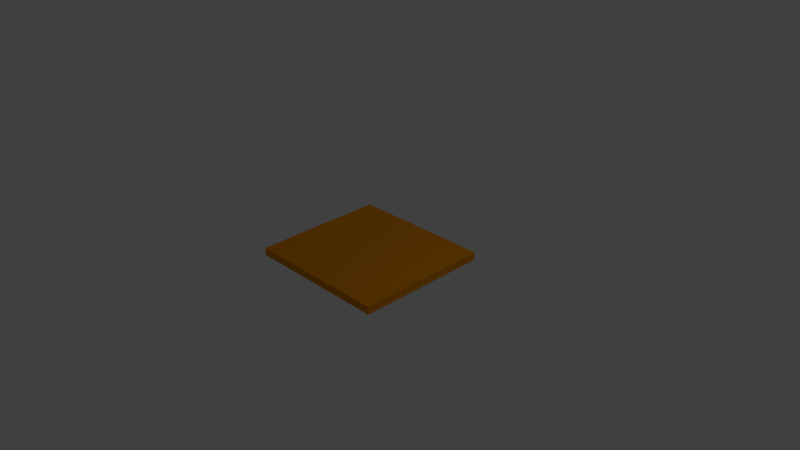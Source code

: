 # Source: ban0.blend  (saved by Blender 2.79.0; exported with 4.5.12 LTS)
import bpy
from mathutils import Matrix  # noqa: F401  (used for matrix-valued properties, if any)

bpy.ops.wm.read_factory_settings(use_empty=True)
scene = bpy.context.scene
scene.name = 'Scene'

# ---- collections
col_collection_1 = bpy.data.collections.new('Collection 1'); scene.collection.children.link(col_collection_1)

# ---- materials (node trees are filled in below, after node groups)
mat_material = bpy.data.materials.new('Material')
mat_material.alpha_threshold = 0.0
mat_material.use_transparent_shadow = False
mat_material.diffuse_color = (0.8, 0.2796, 0.002618, 1.0)
mat_material.roughness = 0.5
mat_material.line_color = (0.0, 0.0, 0.0, 1.0)

# ---- material node trees

# ---- world
world_world = bpy.data.worlds.new('World'); scene.world = world_world
world_world.color = (0.05088, 0.05088, 0.05088)
world_world.use_sun_shadow = False
world_world.sun_shadow_jitter_overblur = 0.0
world_world.cycles.sampling_method = 'MANUAL'

# ---- cameras
cam_camera = bpy.data.cameras.new('Camera')
cam_camera.clip_end = 100.0
cam_camera.lens = 35.0
cam_camera.sensor_width = 32.0
cam_camera.sensor_height = 18.0
cam_camera.ortho_scale = 7.314
cam_camera.dof.focus_distance = 0.0
cam_camera.dof.aperture_fstop = 128.0

# ---- lights
light_lamp = bpy.data.lights.new('Lamp', 'POINT')
light_lamp.transmission_factor = 0.0
light_lamp.cutoff_distance = 30.0
light_lamp.energy = 100.0
light_lamp.shadow_buffer_clip_start = 1.001
light_lamp.shadow_soft_size = 0.1
light_lamp.shadow_maximum_resolution = 0.006
light_lamp.use_absolute_resolution = True

# ---- meshes
me_cube = bpy.data.meshes.new('Cube')
me_cube.from_pydata([(1.0, 0.9098, -0.05306), (1.0, -0.9098, -0.05306), (-1.0, -0.9098, -0.05306), (-1.0, 0.9098, -0.05306), (1.0, 0.9098, 0.05306), (1.0, -0.9098, 0.05306), (-1.0, -0.9098, 0.05306), (-1.0, 0.9098, 0.05306), (1.0, 0.7444, -0.05306), (1.0, 0.579, -0.05306), (1.0, 0.4136, -0.05306), (1.0, 0.2481, -0.05306), (1.0, 0.08271, -0.05306), (1.0, -0.08271, -0.05306), (1.0, -0.2481, -0.05306), (1.0, -0.4136, -0.05306), (1.0, -0.579, -0.05306), (1.0, -0.7444, -0.05306), (0.8182, 0.9098, -0.05306), (0.6364, 0.9098, -0.05306), (0.4545, 0.9098, -0.05306), (0.2727, 0.9098, -0.05306), (0.09091, 0.9098, -0.05306), (-0.09091, 0.9098, -0.05306), (-0.2727, 0.9098, -0.05306), (-0.4545, 0.9098, -0.05306), (-0.6364, 0.9098, -0.05306), (-0.8182, 0.9098, -0.05306), (1.0, 0.9098, -0.04341), (1.0, 0.9098, -0.03376), (1.0, 0.9098, -0.02412), (1.0, 0.9098, -0.01447), (1.0, 0.9098, -0.004823), (1.0, 0.9098, 0.004823), (1.0, 0.9098, 0.01447), (1.0, 0.9098, 0.02412), (1.0, 0.9098, 0.03376), (1.0, 0.9098, 0.04341), (0.8182, -0.9098, -0.05306), (0.6364, -0.9098, -0.05306), (0.4545, -0.9098, -0.05306), (0.2727, -0.9098, -0.05306), (0.09091, -0.9098, -0.05306), (-0.09091, -0.9098, -0.05306), (-0.2727, -0.9098, -0.05306), (-0.4545, -0.9098, -0.05306), (-0.6364, -0.9098, -0.05306), (-0.8182, -0.9098, -0.05306), (1.0, -0.9098, -0.04341), (1.0, -0.9098, -0.03376), (1.0, -0.9098, -0.02412), (1.0, -0.9098, -0.01447), (1.0, -0.9098, -0.004823), (1.0, -0.9098, 0.004823), (1.0, -0.9098, 0.01447), (1.0, -0.9098, 0.02412), (1.0, -0.9098, 0.03376), (1.0, -0.9098, 0.04341), (-1.0, -0.7444, -0.05306), (-1.0, -0.579, -0.05306), (-1.0, -0.4136, -0.05306), (-1.0, -0.2481, -0.05306), (-1.0, -0.08271, -0.05306), (-1.0, 0.08271, -0.05306), (-1.0, 0.2481, -0.05306), (-1.0, 0.4136, -0.05306), (-1.0, 0.579, -0.05306), (-1.0, 0.7444, -0.05306), (-1.0, -0.9098, -0.04341), (-1.0, -0.9098, -0.03376), (-1.0, -0.9098, -0.02412), (-1.0, -0.9098, -0.01447), (-1.0, -0.9098, -0.004823), (-1.0, -0.9098, 0.004823), (-1.0, -0.9098, 0.01447), (-1.0, -0.9098, 0.02412), (-1.0, -0.9098, 0.03376), (-1.0, -0.9098, 0.04341), (-1.0, 0.9098, -0.04341), (-1.0, 0.9098, -0.03376), (-1.0, 0.9098, -0.02412), (-1.0, 0.9098, -0.01447), (-1.0, 0.9098, -0.004823), (-1.0, 0.9098, 0.004823), (-1.0, 0.9098, 0.01447), (-1.0, 0.9098, 0.02412), (-1.0, 0.9098, 0.03376), (-1.0, 0.9098, 0.04341), (1.0, 0.7444, 0.05306), (1.0, 0.579, 0.05306), (1.0, 0.4136, 0.05306), (1.0, 0.2481, 0.05306), (1.0, 0.08271, 0.05306), (1.0, -0.08271, 0.05306), (1.0, -0.2481, 0.05306), (1.0, -0.4136, 0.05306), (1.0, -0.579, 0.05306), (1.0, -0.7444, 0.05306), (0.8182, 0.9098, 0.05306), (0.6364, 0.9098, 0.05306), (0.4545, 0.9098, 0.05306), (0.2727, 0.9098, 0.05306), (0.09091, 0.9098, 0.05306), (-0.09091, 0.9098, 0.05306), (-0.2727, 0.9098, 0.05306), (-0.4545, 0.9098, 0.05306), (-0.6364, 0.9098, 0.05306), (-0.8182, 0.9098, 0.05306), (0.8182, -0.9098, 0.05306), (0.6364, -0.9098, 0.05306), (0.4545, -0.9098, 0.05306), (0.2727, -0.9098, 0.05306), (0.09091, -0.9098, 0.05306), (-0.09091, -0.9098, 0.05306), (-0.2727, -0.9098, 0.05306), (-0.4545, -0.9098, 0.05306), (-0.6364, -0.9098, 0.05306), (-0.8182, -0.9098, 0.05306), (-1.0, -0.7444, 0.05306), (-1.0, -0.579, 0.05306), (-1.0, -0.4136, 0.05306), (-1.0, -0.2481, 0.05306), (-1.0, -0.08271, 0.05306), (-1.0, 0.08271, 0.05306), (-1.0, 0.2481, 0.05306), (-1.0, 0.4136, 0.05306), (-1.0, 0.579, 0.05306), (-1.0, 0.7444, 0.05306), (0.8182, 0.9098, 0.04341), (0.6364, 0.9098, 0.04341), (0.4545, 0.9098, 0.04341), (0.2727, 0.9098, 0.04341), (0.09091, 0.9098, 0.04341), (-0.09091, 0.9098, 0.04341), (-0.2727, 0.9098, 0.04341), (-0.4545, 0.9098, 0.04341), (-0.6364, 0.9098, 0.04341), (-0.8182, 0.9098, 0.04341), (0.8182, 0.9098, 0.03376), (0.6364, 0.9098, 0.03376), (0.4545, 0.9098, 0.03376), (0.2727, 0.9098, 0.03376), (0.09091, 0.9098, 0.03376), (-0.09091, 0.9098, 0.03376), (-0.2727, 0.9098, 0.03376), (-0.4545, 0.9098, 0.03376), (-0.6364, 0.9098, 0.03376), (-0.8182, 0.9098, 0.03376), (0.8182, 0.9098, 0.02412), (0.6364, 0.9098, 0.02412), (0.4545, 0.9098, 0.02412), (0.2727, 0.9098, 0.02412), (0.09091, 0.9098, 0.02412), (-0.09091, 0.9098, 0.02412), (-0.2727, 0.9098, 0.02412), (-0.4545, 0.9098, 0.02412), (-0.6364, 0.9098, 0.02412), (-0.8182, 0.9098, 0.02412), (0.8182, 0.9098, 0.01447), (0.6364, 0.9098, 0.01447), (0.4545, 0.9098, 0.01447), (0.2727, 0.9098, 0.01447), (0.09091, 0.9098, 0.01447), (-0.09091, 0.9098, 0.01447), (-0.2727, 0.9098, 0.01447), (-0.4545, 0.9098, 0.01447), (-0.6364, 0.9098, 0.01447), (-0.8182, 0.9098, 0.01447), (0.8182, 0.9098, 0.004823), (0.6364, 0.9098, 0.004823), (0.4545, 0.9098, 0.004823), (0.2727, 0.9098, 0.004823), (0.09091, 0.9098, 0.004823), (-0.09091, 0.9098, 0.004823), (-0.2727, 0.9098, 0.004823), (-0.4545, 0.9098, 0.004823), (-0.6364, 0.9098, 0.004823), (-0.8182, 0.9098, 0.004823), (0.8182, 0.9098, -0.004823), (0.6364, 0.9098, -0.004823), (0.4545, 0.9098, -0.004823), (0.2727, 0.9098, -0.004823), (0.09091, 0.9098, -0.004823), (-0.09091, 0.9098, -0.004823), (-0.2727, 0.9098, -0.004823), (-0.4545, 0.9098, -0.004823), (-0.6364, 0.9098, -0.004823), (-0.8182, 0.9098, -0.004823), (0.8182, 0.9098, -0.01447), (0.6364, 0.9098, -0.01447), (0.4545, 0.9098, -0.01447), (0.2727, 0.9098, -0.01447), (0.09091, 0.9098, -0.01447), (-0.09091, 0.9098, -0.01447), (-0.2727, 0.9098, -0.01447), (-0.4545, 0.9098, -0.01447), (-0.6364, 0.9098, -0.01447), (-0.8182, 0.9098, -0.01447), (0.8182, 0.9098, -0.02412), (0.6364, 0.9098, -0.02412), (0.4545, 0.9098, -0.02412), (0.2727, 0.9098, -0.02412), (0.09091, 0.9098, -0.02412), (-0.09091, 0.9098, -0.02412), (-0.2727, 0.9098, -0.02412), (-0.4545, 0.9098, -0.02412), (-0.6364, 0.9098, -0.02412), (-0.8182, 0.9098, -0.02412), (0.8182, 0.9098, -0.03376), (0.6364, 0.9098, -0.03376), (0.4545, 0.9098, -0.03376), (0.2727, 0.9098, -0.03376), (0.09091, 0.9098, -0.03376), (-0.09091, 0.9098, -0.03376), (-0.2727, 0.9098, -0.03376), (-0.4545, 0.9098, -0.03376), (-0.6364, 0.9098, -0.03376), (-0.8182, 0.9098, -0.03376), (0.8182, 0.9098, -0.04341), (0.6364, 0.9098, -0.04341), (0.4545, 0.9098, -0.04341), (0.2727, 0.9098, -0.04341), (0.09091, 0.9098, -0.04341), (-0.09091, 0.9098, -0.04341), (-0.2727, 0.9098, -0.04341), (-0.4545, 0.9098, -0.04341), (-0.6364, 0.9098, -0.04341), (-0.8182, 0.9098, -0.04341), (-1.0, -0.7444, -0.04341), (-1.0, -0.579, -0.04341), (-1.0, -0.4136, -0.04341), (-1.0, -0.2481, -0.04341), (-1.0, -0.08271, -0.04341), (-1.0, 0.08271, -0.04341), (-1.0, 0.2481, -0.04341), (-1.0, 0.4136, -0.04341), (-1.0, 0.579, -0.04341), (-1.0, 0.7444, -0.04341), (-1.0, -0.7444, -0.03376), (-1.0, -0.579, -0.03376), (-1.0, -0.4136, -0.03376), (-1.0, -0.2481, -0.03376), (-1.0, -0.08271, -0.03376), (-1.0, 0.08271, -0.03376), (-1.0, 0.2481, -0.03376), (-1.0, 0.4136, -0.03376), (-1.0, 0.579, -0.03376), (-1.0, 0.7444, -0.03376), (-1.0, -0.7444, -0.02412), (-1.0, -0.579, -0.02412), (-1.0, -0.4136, -0.02412), (-1.0, -0.2481, -0.02412), (-1.0, -0.08271, -0.02412), (-1.0, 0.08271, -0.02412), (-1.0, 0.2481, -0.02412), (-1.0, 0.4136, -0.02412), (-1.0, 0.579, -0.02412), (-1.0, 0.7444, -0.02412), (-1.0, -0.7444, -0.01447), (-1.0, -0.579, -0.01447), (-1.0, -0.4136, -0.01447), (-1.0, -0.2481, -0.01447), (-1.0, -0.08271, -0.01447), (-1.0, 0.08271, -0.01447), (-1.0, 0.2481, -0.01447), (-1.0, 0.4136, -0.01447), (-1.0, 0.579, -0.01447), (-1.0, 0.7444, -0.01447), (-1.0, -0.7444, -0.004823), (-1.0, -0.579, -0.004823), (-1.0, -0.4136, -0.004823), (-1.0, -0.2481, -0.004823), (-1.0, -0.08271, -0.004823), (-1.0, 0.08271, -0.004823), (-1.0, 0.2481, -0.004823), (-1.0, 0.4136, -0.004823), (-1.0, 0.579, -0.004823), (-1.0, 0.7444, -0.004823), (-1.0, -0.7444, 0.004823), (-1.0, -0.579, 0.004823), (-1.0, -0.4136, 0.004823), (-1.0, -0.2481, 0.004823), (-1.0, -0.08271, 0.004823), (-1.0, 0.08271, 0.004823), (-1.0, 0.2481, 0.004823), (-1.0, 0.4136, 0.004823), (-1.0, 0.579, 0.004823), (-1.0, 0.7444, 0.004823), (-1.0, -0.7444, 0.01447), (-1.0, -0.579, 0.01447), (-1.0, -0.4136, 0.01447), (-1.0, -0.2481, 0.01447), (-1.0, -0.08271, 0.01447), (-1.0, 0.08271, 0.01447), (-1.0, 0.2481, 0.01447), (-1.0, 0.4136, 0.01447), (-1.0, 0.579, 0.01447), (-1.0, 0.7444, 0.01447), (-1.0, -0.7444, 0.02412), (-1.0, -0.579, 0.02412), (-1.0, -0.4136, 0.02412), (-1.0, -0.2481, 0.02412), (-1.0, -0.08271, 0.02412), (-1.0, 0.08271, 0.02412), (-1.0, 0.2481, 0.02412), (-1.0, 0.4136, 0.02412), (-1.0, 0.579, 0.02412), (-1.0, 0.7444, 0.02412), (-1.0, -0.7444, 0.03376), (-1.0, -0.579, 0.03376), (-1.0, -0.4136, 0.03376), (-1.0, -0.2481, 0.03376), (-1.0, -0.08271, 0.03376), (-1.0, 0.08271, 0.03376), (-1.0, 0.2481, 0.03376), (-1.0, 0.4136, 0.03376), (-1.0, 0.579, 0.03376), (-1.0, 0.7444, 0.03376), (-1.0, -0.7444, 0.04341), (-1.0, -0.579, 0.04341), (-1.0, -0.4136, 0.04341), (-1.0, -0.2481, 0.04341), (-1.0, -0.08271, 0.04341), (-1.0, 0.08271, 0.04341), (-1.0, 0.2481, 0.04341), (-1.0, 0.4136, 0.04341), (-1.0, 0.579, 0.04341), (-1.0, 0.7444, 0.04341), (0.8182, -0.9098, -0.04341), (0.6364, -0.9098, -0.04341), (0.4545, -0.9098, -0.04341), (0.2727, -0.9098, -0.04341), (0.09091, -0.9098, -0.04341), (-0.09091, -0.9098, -0.04341), (-0.2727, -0.9098, -0.04341), (-0.4545, -0.9098, -0.04341), (-0.6364, -0.9098, -0.04341), (-0.8182, -0.9098, -0.04341), (0.8182, -0.9098, -0.03376), (0.6364, -0.9098, -0.03376), (0.4545, -0.9098, -0.03376), (0.2727, -0.9098, -0.03376), (0.09091, -0.9098, -0.03376), (-0.09091, -0.9098, -0.03376), (-0.2727, -0.9098, -0.03376), (-0.4545, -0.9098, -0.03376), (-0.6364, -0.9098, -0.03376), (-0.8182, -0.9098, -0.03376), (0.8182, -0.9098, -0.02412), (0.6364, -0.9098, -0.02412), (0.4545, -0.9098, -0.02412), (0.2727, -0.9098, -0.02412), (0.09091, -0.9098, -0.02412), (-0.09091, -0.9098, -0.02412), (-0.2727, -0.9098, -0.02412), (-0.4545, -0.9098, -0.02412), (-0.6364, -0.9098, -0.02412), (-0.8182, -0.9098, -0.02412), (0.8182, -0.9098, -0.01447), (0.6364, -0.9098, -0.01447), (0.4545, -0.9098, -0.01447), (0.2727, -0.9098, -0.01447), (0.09091, -0.9098, -0.01447), (-0.09091, -0.9098, -0.01447), (-0.2727, -0.9098, -0.01447), (-0.4545, -0.9098, -0.01447), (-0.6364, -0.9098, -0.01447), (-0.8182, -0.9098, -0.01447), (0.8182, -0.9098, -0.004823), (0.6364, -0.9098, -0.004823), (0.4545, -0.9098, -0.004823), (0.2727, -0.9098, -0.004823), (0.09091, -0.9098, -0.004823), (-0.09091, -0.9098, -0.004823), (-0.2727, -0.9098, -0.004823), (-0.4545, -0.9098, -0.004823), (-0.6364, -0.9098, -0.004823), (-0.8182, -0.9098, -0.004823), (0.8182, -0.9098, 0.004823), (0.6364, -0.9098, 0.004823), (0.4545, -0.9098, 0.004823), (0.2727, -0.9098, 0.004823), (0.09091, -0.9098, 0.004823), (-0.09091, -0.9098, 0.004823), (-0.2727, -0.9098, 0.004823), (-0.4545, -0.9098, 0.004823), (-0.6364, -0.9098, 0.004823), (-0.8182, -0.9098, 0.004823), (0.8182, -0.9098, 0.01447), (0.6364, -0.9098, 0.01447), (0.4545, -0.9098, 0.01447), (0.2727, -0.9098, 0.01447), (0.09091, -0.9098, 0.01447), (-0.09091, -0.9098, 0.01447), (-0.2727, -0.9098, 0.01447), (-0.4545, -0.9098, 0.01447), (-0.6364, -0.9098, 0.01447), (-0.8182, -0.9098, 0.01447), (0.8182, -0.9098, 0.02412), (0.6364, -0.9098, 0.02412), (0.4545, -0.9098, 0.02412), (0.2727, -0.9098, 0.02412), (0.09091, -0.9098, 0.02412), (-0.09091, -0.9098, 0.02412), (-0.2727, -0.9098, 0.02412), (-0.4545, -0.9098, 0.02412), (-0.6364, -0.9098, 0.02412), (-0.8182, -0.9098, 0.02412), (0.8182, -0.9098, 0.03376), (0.6364, -0.9098, 0.03376), (0.4545, -0.9098, 0.03376), (0.2727, -0.9098, 0.03376), (0.09091, -0.9098, 0.03376), (-0.09091, -0.9098, 0.03376), (-0.2727, -0.9098, 0.03376), (-0.4545, -0.9098, 0.03376), (-0.6364, -0.9098, 0.03376), (-0.8182, -0.9098, 0.03376), (0.8182, -0.9098, 0.04341), (0.6364, -0.9098, 0.04341), (0.4545, -0.9098, 0.04341), (0.2727, -0.9098, 0.04341), (0.09091, -0.9098, 0.04341), (-0.09091, -0.9098, 0.04341), (-0.2727, -0.9098, 0.04341), (-0.4545, -0.9098, 0.04341), (-0.6364, -0.9098, 0.04341), (-0.8182, -0.9098, 0.04341), (1.0, 0.7444, -0.04341), (1.0, 0.579, -0.04341), (1.0, 0.4136, -0.04341), (1.0, 0.2481, -0.04341), (1.0, 0.08271, -0.04341), (1.0, -0.08271, -0.04341), (1.0, -0.2481, -0.04341), (1.0, -0.4136, -0.04341), (1.0, -0.579, -0.04341), (1.0, -0.7444, -0.04341), (1.0, 0.7444, -0.03376), (1.0, 0.579, -0.03376), (1.0, 0.4136, -0.03376), (1.0, 0.2481, -0.03376), (1.0, 0.08271, -0.03376), (1.0, -0.08271, -0.03376), (1.0, -0.2481, -0.03376), (1.0, -0.4136, -0.03376), (1.0, -0.579, -0.03376), (1.0, -0.7444, -0.03376), (1.0, 0.7444, -0.02412), (1.0, 0.579, -0.02412), (1.0, 0.4136, -0.02412), (1.0, 0.2481, -0.02412), (1.0, 0.08271, -0.02412), (1.0, -0.08271, -0.02412), (1.0, -0.2481, -0.02412), (1.0, -0.4136, -0.02412), (1.0, -0.579, -0.02412), (1.0, -0.7444, -0.02412), (1.0, 0.7444, -0.01447), (1.0, 0.579, -0.01447), (1.0, 0.4136, -0.01447), (1.0, 0.2481, -0.01447), (1.0, 0.08271, -0.01447), (1.0, -0.08271, -0.01447), (1.0, -0.2481, -0.01447), (1.0, -0.4136, -0.01447), (1.0, -0.579, -0.01447), (1.0, -0.7444, -0.01447), (1.0, 0.7444, -0.004823), (1.0, 0.579, -0.004823), (1.0, 0.4136, -0.004823), (1.0, 0.2481, -0.004823), (1.0, 0.08271, -0.004823), (1.0, -0.08271, -0.004823), (1.0, -0.2481, -0.004823), (1.0, -0.4136, -0.004823), (1.0, -0.579, -0.004823), (1.0, -0.7444, -0.004823), (1.0, 0.7444, 0.004823), (1.0, 0.579, 0.004823), (1.0, 0.4136, 0.004823), (1.0, 0.2481, 0.004823), (1.0, 0.08271, 0.004823), (1.0, -0.08271, 0.004823), (1.0, -0.2481, 0.004823), (1.0, -0.4136, 0.004823), (1.0, -0.579, 0.004823), (1.0, -0.7444, 0.004823), (1.0, 0.7444, 0.01447), (1.0, 0.579, 0.01447), (1.0, 0.4136, 0.01447), (1.0, 0.2481, 0.01447), (1.0, 0.08271, 0.01447), (1.0, -0.08271, 0.01447), (1.0, -0.2481, 0.01447), (1.0, -0.4136, 0.01447), (1.0, -0.579, 0.01447), (1.0, -0.7444, 0.01447), (1.0, 0.7444, 0.02412), (1.0, 0.579, 0.02412), (1.0, 0.4136, 0.02412), (1.0, 0.2481, 0.02412), (1.0, 0.08271, 0.02412), (1.0, -0.08271, 0.02412), (1.0, -0.2481, 0.02412), (1.0, -0.4136, 0.02412), (1.0, -0.579, 0.02412), (1.0, -0.7444, 0.02412), (1.0, 0.7444, 0.03376), (1.0, 0.579, 0.03376), (1.0, 0.4136, 0.03376), (1.0, 0.2481, 0.03376), (1.0, 0.08271, 0.03376), (1.0, -0.08271, 0.03376), (1.0, -0.2481, 0.03376), (1.0, -0.4136, 0.03376), (1.0, -0.579, 0.03376), (1.0, -0.7444, 0.03376), (1.0, 0.7444, 0.04341), (1.0, 0.579, 0.04341), (1.0, 0.4136, 0.04341), (1.0, 0.2481, 0.04341), (1.0, 0.08271, 0.04341), (1.0, -0.08271, 0.04341), (1.0, -0.2481, 0.04341), (1.0, -0.4136, 0.04341), (1.0, -0.579, 0.04341), (1.0, -0.7444, 0.04341), (0.8182, 0.7444, 0.05306), (0.8182, 0.579, 0.05306), (0.8182, 0.4136, 0.05306), (0.8182, 0.2481, 0.05306), (0.8182, 0.08271, 0.05306), (0.8182, -0.08271, 0.05306), (0.8182, -0.2481, 0.05306), (0.8182, -0.4136, 0.05306), (0.8182, -0.579, 0.05306), (0.8182, -0.7444, 0.05306), (0.6364, 0.7444, 0.05306), (0.6364, 0.579, 0.05306), (0.6364, 0.4136, 0.05306), (0.6364, 0.2481, 0.05306), (0.6364, 0.08271, 0.05306), (0.6364, -0.08271, 0.05306), (0.6364, -0.2481, 0.05306), (0.6364, -0.4136, 0.05306), (0.6364, -0.579, 0.05306), (0.6364, -0.7444, 0.05306), (0.4545, 0.7444, 0.05306), (0.4545, 0.579, 0.05306), (0.4545, 0.4136, 0.05306), (0.4545, 0.2481, 0.05306), (0.4545, 0.08271, 0.05306), (0.4545, -0.08271, 0.05306), (0.4545, -0.2481, 0.05306), (0.4545, -0.4136, 0.05306), (0.4545, -0.579, 0.05306), (0.4545, -0.7444, 0.05306), (0.2727, 0.7444, 0.05306), (0.2727, 0.579, 0.05306), (0.2727, 0.4136, 0.05306), (0.2727, 0.2481, 0.05306), (0.2727, 0.08271, 0.05306), (0.2727, -0.08271, 0.05306), (0.2727, -0.2481, 0.05306), (0.2727, -0.4136, 0.05306), (0.2727, -0.579, 0.05306), (0.2727, -0.7444, 0.05306), (0.09091, 0.7444, 0.05306), (0.09091, 0.579, 0.05306), (0.09091, 0.4136, 0.05306), (0.09091, 0.2481, 0.05306), (0.09091, 0.08271, 0.05306), (0.09091, -0.08271, 0.05306), (0.09091, -0.2481, 0.05306), (0.09091, -0.4136, 0.05306), (0.09091, -0.579, 0.05306), (0.09091, -0.7444, 0.05306), (-0.09091, 0.7444, 0.05306), (-0.09091, 0.579, 0.05306), (-0.09091, 0.4136, 0.05306), (-0.09091, 0.2481, 0.05306), (-0.09091, 0.08271, 0.05306), (-0.09091, -0.08271, 0.05306), (-0.09091, -0.2481, 0.05306), (-0.09091, -0.4136, 0.05306), (-0.09091, -0.579, 0.05306), (-0.09091, -0.7444, 0.05306), (-0.2727, 0.7444, 0.05306), (-0.2727, 0.579, 0.05306), (-0.2727, 0.4136, 0.05306), (-0.2727, 0.2481, 0.05306), (-0.2727, 0.08271, 0.05306), (-0.2727, -0.08271, 0.05306), (-0.2727, -0.2481, 0.05306), (-0.2727, -0.4136, 0.05306), (-0.2727, -0.579, 0.05306), (-0.2727, -0.7444, 0.05306), (-0.4545, 0.7444, 0.05306), (-0.4545, 0.579, 0.05306), (-0.4545, 0.4136, 0.05306), (-0.4545, 0.2481, 0.05306), (-0.4545, 0.08271, 0.05306), (-0.4545, -0.08271, 0.05306), (-0.4545, -0.2481, 0.05306), (-0.4545, -0.4136, 0.05306), (-0.4545, -0.579, 0.05306), (-0.4545, -0.7444, 0.05306), (-0.6364, 0.7444, 0.05306), (-0.6364, 0.579, 0.05306), (-0.6364, 0.4136, 0.05306), (-0.6364, 0.2481, 0.05306), (-0.6364, 0.08271, 0.05306), (-0.6364, -0.08271, 0.05306), (-0.6364, -0.2481, 0.05306), (-0.6364, -0.4136, 0.05306), (-0.6364, -0.579, 0.05306), (-0.6364, -0.7444, 0.05306), (-0.8182, 0.7444, 0.05306), (-0.8182, 0.579, 0.05306), (-0.8182, 0.4136, 0.05306), (-0.8182, 0.2481, 0.05306), (-0.8182, 0.08271, 0.05306), (-0.8182, -0.08271, 0.05306), (-0.8182, -0.2481, 0.05306), (-0.8182, -0.4136, 0.05306), (-0.8182, -0.579, 0.05306), (-0.8182, -0.7444, 0.05306), (0.8182, 0.7444, -0.05306), (0.6364, 0.7444, -0.05306), (0.4545, 0.7444, -0.05306), (0.2727, 0.7444, -0.05306), (0.09091, 0.7444, -0.05306), (-0.09091, 0.7444, -0.05306), (-0.2727, 0.7444, -0.05306), (-0.4545, 0.7444, -0.05306), (-0.6364, 0.7444, -0.05306), (-0.8182, 0.7444, -0.05306), (0.8182, 0.579, -0.05306), (0.6364, 0.579, -0.05306), (0.4545, 0.579, -0.05306), (0.2727, 0.579, -0.05306), (0.09091, 0.579, -0.05306), (-0.09091, 0.579, -0.05306), (-0.2727, 0.579, -0.05306), (-0.4545, 0.579, -0.05306), (-0.6364, 0.579, -0.05306), (-0.8182, 0.579, -0.05306), (0.8182, 0.4136, -0.05306), (0.6364, 0.4136, -0.05306), (0.4545, 0.4136, -0.05306), (0.2727, 0.4136, -0.05306), (0.09091, 0.4136, -0.05306), (-0.09091, 0.4136, -0.05306), (-0.2727, 0.4136, -0.05306), (-0.4545, 0.4136, -0.05306), (-0.6364, 0.4136, -0.05306), (-0.8182, 0.4136, -0.05306), (0.8182, 0.2481, -0.05306), (0.6364, 0.2481, -0.05306), (0.4545, 0.2481, -0.05306), (0.2727, 0.2481, -0.05306), (0.09091, 0.2481, -0.05306), (-0.09091, 0.2481, -0.05306), (-0.2727, 0.2481, -0.05306), (-0.4545, 0.2481, -0.05306), (-0.6364, 0.2481, -0.05306), (-0.8182, 0.2481, -0.05306), (0.8182, 0.08271, -0.05306), (0.6364, 0.08271, -0.05306), (0.4545, 0.08271, -0.05306), (0.2727, 0.08271, -0.05306), (0.09091, 0.08271, -0.05306), (-0.09091, 0.08271, -0.05306), (-0.2727, 0.08271, -0.05306), (-0.4545, 0.08271, -0.05306), (-0.6364, 0.08271, -0.05306), (-0.8182, 0.08271, -0.05306), (0.8182, -0.08271, -0.05306), (0.6364, -0.08271, -0.05306), (0.4545, -0.08271, -0.05306), (0.2727, -0.08271, -0.05306), (0.09091, -0.08271, -0.05306), (-0.09091, -0.08271, -0.05306), (-0.2727, -0.08271, -0.05306), (-0.4545, -0.08271, -0.05306), (-0.6364, -0.08271, -0.05306), (-0.8182, -0.08271, -0.05306), (0.8182, -0.2481, -0.05306), (0.6364, -0.2481, -0.05306), (0.4545, -0.2481, -0.05306), (0.2727, -0.2481, -0.05306), (0.09091, -0.2481, -0.05306), (-0.09091, -0.2481, -0.05306), (-0.2727, -0.2481, -0.05306), (-0.4545, -0.2481, -0.05306), (-0.6364, -0.2481, -0.05306), (-0.8182, -0.2481, -0.05306), (0.8182, -0.4136, -0.05306), (0.6364, -0.4136, -0.05306), (0.4545, -0.4136, -0.05306), (0.2727, -0.4136, -0.05306), (0.09091, -0.4136, -0.05306), (-0.09091, -0.4136, -0.05306), (-0.2727, -0.4136, -0.05306), (-0.4545, -0.4136, -0.05306), (-0.6364, -0.4136, -0.05306), (-0.8182, -0.4136, -0.05306), (0.8182, -0.579, -0.05306), (0.6364, -0.579, -0.05306), (0.4545, -0.579, -0.05306), (0.2727, -0.579, -0.05306), (0.09091, -0.579, -0.05306), (-0.09091, -0.579, -0.05306), (-0.2727, -0.579, -0.05306), (-0.4545, -0.579, -0.05306), (-0.6364, -0.579, -0.05306), (-0.8182, -0.579, -0.05306), (0.8182, -0.7444, -0.05306), (0.6364, -0.7444, -0.05306), (0.4545, -0.7444, -0.05306), (0.2727, -0.7444, -0.05306), (0.09091, -0.7444, -0.05306), (-0.09091, -0.7444, -0.05306), (-0.2727, -0.7444, -0.05306), (-0.4545, -0.7444, -0.05306), (-0.6364, -0.7444, -0.05306), (-0.8182, -0.7444, -0.05306)], [], [(727, 47, 2, 58), (627, 118, 6, 117), (527, 97, 5, 57), (427, 117, 6, 77), (327, 127, 7, 87), (227, 27, 3, 78), (107, 137, 87, 7), (137, 147, 86, 87), (147, 157, 85, 86), (157, 167, 84, 85), (167, 177, 83, 84), (177, 187, 82, 83), (187, 197, 81, 82), (197, 207, 80, 81), (207, 217, 79, 80), (217, 227, 78, 79), (4, 37, 128, 98), (98, 128, 129, 99), (99, 129, 130, 100), (100, 130, 131, 101), (101, 131, 132, 102), (102, 132, 133, 103), (103, 133, 134, 104), (104, 134, 135, 105), (105, 135, 136, 106), (106, 136, 137, 107), (37, 36, 138, 128), (128, 138, 139, 129), (129, 139, 140, 130), (130, 140, 141, 131), (131, 141, 142, 132), (132, 142, 143, 133), (133, 143, 144, 134), (134, 144, 145, 135), (135, 145, 146, 136), (136, 146, 147, 137), (36, 35, 148, 138), (138, 148, 149, 139), (139, 149, 150, 140), (140, 150, 151, 141), (141, 151, 152, 142), (142, 152, 153, 143), (143, 153, 154, 144), (144, 154, 155, 145), (145, 155, 156, 146), (146, 156, 157, 147), (35, 34, 158, 148), (148, 158, 159, 149), (149, 159, 160, 150), (150, 160, 161, 151), (151, 161, 162, 152), (152, 162, 163, 153), (153, 163, 164, 154), (154, 164, 165, 155), (155, 165, 166, 156), (156, 166, 167, 157), (34, 33, 168, 158), (158, 168, 169, 159), (159, 169, 170, 160), (160, 170, 171, 161), (161, 171, 172, 162), (162, 172, 173, 163), (163, 173, 174, 164), (164, 174, 175, 165), (165, 175, 176, 166), (166, 176, 177, 167), (33, 32, 178, 168), (168, 178, 179, 169), (169, 179, 180, 170), (170, 180, 181, 171), (171, 181, 182, 172), (172, 182, 183, 173), (173, 183, 184, 174), (174, 184, 185, 175), (175, 185, 186, 176), (176, 186, 187, 177), (32, 31, 188, 178), (178, 188, 189, 179), (179, 189, 190, 180), (180, 190, 191, 181), (181, 191, 192, 182), (182, 192, 193, 183), (183, 193, 194, 184), (184, 194, 195, 185), (185, 195, 196, 186), (186, 196, 197, 187), (31, 30, 198, 188), (188, 198, 199, 189), (189, 199, 200, 190), (190, 200, 201, 191), (191, 201, 202, 192), (192, 202, 203, 193), (193, 203, 204, 194), (194, 204, 205, 195), (195, 205, 206, 196), (196, 206, 207, 197), (30, 29, 208, 198), (198, 208, 209, 199), (199, 209, 210, 200), (200, 210, 211, 201), (201, 211, 212, 202), (202, 212, 213, 203), (203, 213, 214, 204), (204, 214, 215, 205), (205, 215, 216, 206), (206, 216, 217, 207), (29, 28, 218, 208), (208, 218, 219, 209), (209, 219, 220, 210), (210, 220, 221, 211), (211, 221, 222, 212), (212, 222, 223, 213), (213, 223, 224, 214), (214, 224, 225, 215), (215, 225, 226, 216), (216, 226, 227, 217), (28, 0, 18, 218), (218, 18, 19, 219), (219, 19, 20, 220), (220, 20, 21, 221), (221, 21, 22, 222), (222, 22, 23, 223), (223, 23, 24, 224), (224, 24, 25, 225), (225, 25, 26, 226), (226, 26, 27, 227), (67, 237, 78, 3), (237, 247, 79, 78), (247, 257, 80, 79), (257, 267, 81, 80), (267, 277, 82, 81), (277, 287, 83, 82), (287, 297, 84, 83), (297, 307, 85, 84), (307, 317, 86, 85), (317, 327, 87, 86), (2, 68, 228, 58), (58, 228, 229, 59), (59, 229, 230, 60), (60, 230, 231, 61), (61, 231, 232, 62), (62, 232, 233, 63), (63, 233, 234, 64), (64, 234, 235, 65), (65, 235, 236, 66), (66, 236, 237, 67), (68, 69, 238, 228), (228, 238, 239, 229), (229, 239, 240, 230), (230, 240, 241, 231), (231, 241, 242, 232), (232, 242, 243, 233), (233, 243, 244, 234), (234, 244, 245, 235), (235, 245, 246, 236), (236, 246, 247, 237), (69, 70, 248, 238), (238, 248, 249, 239), (239, 249, 250, 240), (240, 250, 251, 241), (241, 251, 252, 242), (242, 252, 253, 243), (243, 253, 254, 244), (244, 254, 255, 245), (245, 255, 256, 246), (246, 256, 257, 247), (70, 71, 258, 248), (248, 258, 259, 249), (249, 259, 260, 250), (250, 260, 261, 251), (251, 261, 262, 252), (252, 262, 263, 253), (253, 263, 264, 254), (254, 264, 265, 255), (255, 265, 266, 256), (256, 266, 267, 257), (71, 72, 268, 258), (258, 268, 269, 259), (259, 269, 270, 260), (260, 270, 271, 261), (261, 271, 272, 262), (262, 272, 273, 263), (263, 273, 274, 264), (264, 274, 275, 265), (265, 275, 276, 266), (266, 276, 277, 267), (72, 73, 278, 268), (268, 278, 279, 269), (269, 279, 280, 270), (270, 280, 281, 271), (271, 281, 282, 272), (272, 282, 283, 273), (273, 283, 284, 274), (274, 284, 285, 275), (275, 285, 286, 276), (276, 286, 287, 277), (73, 74, 288, 278), (278, 288, 289, 279), (279, 289, 290, 280), (280, 290, 291, 281), (281, 291, 292, 282), (282, 292, 293, 283), (283, 293, 294, 284), (284, 294, 295, 285), (285, 295, 296, 286), (286, 296, 297, 287), (74, 75, 298, 288), (288, 298, 299, 289), (289, 299, 300, 290), (290, 300, 301, 291), (291, 301, 302, 292), (292, 302, 303, 293), (293, 303, 304, 294), (294, 304, 305, 295), (295, 305, 306, 296), (296, 306, 307, 297), (75, 76, 308, 298), (298, 308, 309, 299), (299, 309, 310, 300), (300, 310, 311, 301), (301, 311, 312, 302), (302, 312, 313, 303), (303, 313, 314, 304), (304, 314, 315, 305), (305, 315, 316, 306), (306, 316, 317, 307), (76, 77, 318, 308), (308, 318, 319, 309), (309, 319, 320, 310), (310, 320, 321, 311), (311, 321, 322, 312), (312, 322, 323, 313), (313, 323, 324, 314), (314, 324, 325, 315), (315, 325, 326, 316), (316, 326, 327, 317), (77, 6, 118, 318), (318, 118, 119, 319), (319, 119, 120, 320), (320, 120, 121, 321), (321, 121, 122, 322), (322, 122, 123, 323), (323, 123, 124, 324), (324, 124, 125, 325), (325, 125, 126, 326), (326, 126, 127, 327), (47, 337, 68, 2), (337, 347, 69, 68), (347, 357, 70, 69), (357, 367, 71, 70), (367, 377, 72, 71), (377, 387, 73, 72), (387, 397, 74, 73), (397, 407, 75, 74), (407, 417, 76, 75), (417, 427, 77, 76), (1, 48, 328, 38), (38, 328, 329, 39), (39, 329, 330, 40), (40, 330, 331, 41), (41, 331, 332, 42), (42, 332, 333, 43), (43, 333, 334, 44), (44, 334, 335, 45), (45, 335, 336, 46), (46, 336, 337, 47), (48, 49, 338, 328), (328, 338, 339, 329), (329, 339, 340, 330), (330, 340, 341, 331), (331, 341, 342, 332), (332, 342, 343, 333), (333, 343, 344, 334), (334, 344, 345, 335), (335, 345, 346, 336), (336, 346, 347, 337), (49, 50, 348, 338), (338, 348, 349, 339), (339, 349, 350, 340), (340, 350, 351, 341), (341, 351, 352, 342), (342, 352, 353, 343), (343, 353, 354, 344), (344, 354, 355, 345), (345, 355, 356, 346), (346, 356, 357, 347), (50, 51, 358, 348), (348, 358, 359, 349), (349, 359, 360, 350), (350, 360, 361, 351), (351, 361, 362, 352), (352, 362, 363, 353), (353, 363, 364, 354), (354, 364, 365, 355), (355, 365, 366, 356), (356, 366, 367, 357), (51, 52, 368, 358), (358, 368, 369, 359), (359, 369, 370, 360), (360, 370, 371, 361), (361, 371, 372, 362), (362, 372, 373, 363), (363, 373, 374, 364), (364, 374, 375, 365), (365, 375, 376, 366), (366, 376, 377, 367), (52, 53, 378, 368), (368, 378, 379, 369), (369, 379, 380, 370), (370, 380, 381, 371), (371, 381, 382, 372), (372, 382, 383, 373), (373, 383, 384, 374), (374, 384, 385, 375), (375, 385, 386, 376), (376, 386, 387, 377), (53, 54, 388, 378), (378, 388, 389, 379), (379, 389, 390, 380), (380, 390, 391, 381), (381, 391, 392, 382), (382, 392, 393, 383), (383, 393, 394, 384), (384, 394, 395, 385), (385, 395, 396, 386), (386, 396, 397, 387), (54, 55, 398, 388), (388, 398, 399, 389), (389, 399, 400, 390), (390, 400, 401, 391), (391, 401, 402, 392), (392, 402, 403, 393), (393, 403, 404, 394), (394, 404, 405, 395), (395, 405, 406, 396), (396, 406, 407, 397), (55, 56, 408, 398), (398, 408, 409, 399), (399, 409, 410, 400), (400, 410, 411, 401), (401, 411, 412, 402), (402, 412, 413, 403), (403, 413, 414, 404), (404, 414, 415, 405), (405, 415, 416, 406), (406, 416, 417, 407), (56, 57, 418, 408), (408, 418, 419, 409), (409, 419, 420, 410), (410, 420, 421, 411), (411, 421, 422, 412), (412, 422, 423, 413), (413, 423, 424, 414), (414, 424, 425, 415), (415, 425, 426, 416), (416, 426, 427, 417), (57, 5, 108, 418), (418, 108, 109, 419), (419, 109, 110, 420), (420, 110, 111, 421), (421, 111, 112, 422), (422, 112, 113, 423), (423, 113, 114, 424), (424, 114, 115, 425), (425, 115, 116, 426), (426, 116, 117, 427), (17, 437, 48, 1), (437, 447, 49, 48), (447, 457, 50, 49), (457, 467, 51, 50), (467, 477, 52, 51), (477, 487, 53, 52), (487, 497, 54, 53), (497, 507, 55, 54), (507, 517, 56, 55), (517, 527, 57, 56), (0, 28, 428, 8), (8, 428, 429, 9), (9, 429, 430, 10), (10, 430, 431, 11), (11, 431, 432, 12), (12, 432, 433, 13), (13, 433, 434, 14), (14, 434, 435, 15), (15, 435, 436, 16), (16, 436, 437, 17), (28, 29, 438, 428), (428, 438, 439, 429), (429, 439, 440, 430), (430, 440, 441, 431), (431, 441, 442, 432), (432, 442, 443, 433), (433, 443, 444, 434), (434, 444, 445, 435), (435, 445, 446, 436), (436, 446, 447, 437), (29, 30, 448, 438), (438, 448, 449, 439), (439, 449, 450, 440), (440, 450, 451, 441), (441, 451, 452, 442), (442, 452, 453, 443), (443, 453, 454, 444), (444, 454, 455, 445), (445, 455, 456, 446), (446, 456, 457, 447), (30, 31, 458, 448), (448, 458, 459, 449), (449, 459, 460, 450), (450, 460, 461, 451), (451, 461, 462, 452), (452, 462, 463, 453), (453, 463, 464, 454), (454, 464, 465, 455), (455, 465, 466, 456), (456, 466, 467, 457), (31, 32, 468, 458), (458, 468, 469, 459), (459, 469, 470, 460), (460, 470, 471, 461), (461, 471, 472, 462), (462, 472, 473, 463), (463, 473, 474, 464), (464, 474, 475, 465), (465, 475, 476, 466), (466, 476, 477, 467), (32, 33, 478, 468), (468, 478, 479, 469), (469, 479, 480, 470), (470, 480, 481, 471), (471, 481, 482, 472), (472, 482, 483, 473), (473, 483, 484, 474), (474, 484, 485, 475), (475, 485, 486, 476), (476, 486, 487, 477), (33, 34, 488, 478), (478, 488, 489, 479), (479, 489, 490, 480), (480, 490, 491, 481), (481, 491, 492, 482), (482, 492, 493, 483), (483, 493, 494, 484), (484, 494, 495, 485), (485, 495, 496, 486), (486, 496, 497, 487), (34, 35, 498, 488), (488, 498, 499, 489), (489, 499, 500, 490), (490, 500, 501, 491), (491, 501, 502, 492), (492, 502, 503, 493), (493, 503, 504, 494), (494, 504, 505, 495), (495, 505, 506, 496), (496, 506, 507, 497), (35, 36, 508, 498), (498, 508, 509, 499), (499, 509, 510, 500), (500, 510, 511, 501), (501, 511, 512, 502), (502, 512, 513, 503), (503, 513, 514, 504), (504, 514, 515, 505), (505, 515, 516, 506), (506, 516, 517, 507), (36, 37, 518, 508), (508, 518, 519, 509), (509, 519, 520, 510), (510, 520, 521, 511), (511, 521, 522, 512), (512, 522, 523, 513), (513, 523, 524, 514), (514, 524, 525, 515), (515, 525, 526, 516), (516, 526, 527, 517), (37, 4, 88, 518), (518, 88, 89, 519), (519, 89, 90, 520), (520, 90, 91, 521), (521, 91, 92, 522), (522, 92, 93, 523), (523, 93, 94, 524), (524, 94, 95, 525), (525, 95, 96, 526), (526, 96, 97, 527), (97, 537, 108, 5), (537, 547, 109, 108), (547, 557, 110, 109), (557, 567, 111, 110), (567, 577, 112, 111), (577, 587, 113, 112), (587, 597, 114, 113), (597, 607, 115, 114), (607, 617, 116, 115), (617, 627, 117, 116), (4, 98, 528, 88), (88, 528, 529, 89), (89, 529, 530, 90), (90, 530, 531, 91), (91, 531, 532, 92), (92, 532, 533, 93), (93, 533, 534, 94), (94, 534, 535, 95), (95, 535, 536, 96), (96, 536, 537, 97), (98, 99, 538, 528), (528, 538, 539, 529), (529, 539, 540, 530), (530, 540, 541, 531), (531, 541, 542, 532), (532, 542, 543, 533), (533, 543, 544, 534), (534, 544, 545, 535), (535, 545, 546, 536), (536, 546, 547, 537), (99, 100, 548, 538), (538, 548, 549, 539), (539, 549, 550, 540), (540, 550, 551, 541), (541, 551, 552, 542), (542, 552, 553, 543), (543, 553, 554, 544), (544, 554, 555, 545), (545, 555, 556, 546), (546, 556, 557, 547), (100, 101, 558, 548), (548, 558, 559, 549), (549, 559, 560, 550), (550, 560, 561, 551), (551, 561, 562, 552), (552, 562, 563, 553), (553, 563, 564, 554), (554, 564, 565, 555), (555, 565, 566, 556), (556, 566, 567, 557), (101, 102, 568, 558), (558, 568, 569, 559), (559, 569, 570, 560), (560, 570, 571, 561), (561, 571, 572, 562), (562, 572, 573, 563), (563, 573, 574, 564), (564, 574, 575, 565), (565, 575, 576, 566), (566, 576, 577, 567), (102, 103, 578, 568), (568, 578, 579, 569), (569, 579, 580, 570), (570, 580, 581, 571), (571, 581, 582, 572), (572, 582, 583, 573), (573, 583, 584, 574), (574, 584, 585, 575), (575, 585, 586, 576), (576, 586, 587, 577), (103, 104, 588, 578), (578, 588, 589, 579), (579, 589, 590, 580), (580, 590, 591, 581), (581, 591, 592, 582), (582, 592, 593, 583), (583, 593, 594, 584), (584, 594, 595, 585), (585, 595, 596, 586), (586, 596, 597, 587), (104, 105, 598, 588), (588, 598, 599, 589), (589, 599, 600, 590), (590, 600, 601, 591), (591, 601, 602, 592), (592, 602, 603, 593), (593, 603, 604, 594), (594, 604, 605, 595), (595, 605, 606, 596), (596, 606, 607, 597), (105, 106, 608, 598), (598, 608, 609, 599), (599, 609, 610, 600), (600, 610, 611, 601), (601, 611, 612, 602), (602, 612, 613, 603), (603, 613, 614, 604), (604, 614, 615, 605), (605, 615, 616, 606), (606, 616, 617, 607), (106, 107, 618, 608), (608, 618, 619, 609), (609, 619, 620, 610), (610, 620, 621, 611), (611, 621, 622, 612), (612, 622, 623, 613), (613, 623, 624, 614), (614, 624, 625, 615), (615, 625, 626, 616), (616, 626, 627, 617), (107, 7, 127, 618), (618, 127, 126, 619), (619, 126, 125, 620), (620, 125, 124, 621), (621, 124, 123, 622), (622, 123, 122, 623), (623, 122, 121, 624), (624, 121, 120, 625), (625, 120, 119, 626), (626, 119, 118, 627), (27, 637, 67, 3), (637, 647, 66, 67), (647, 657, 65, 66), (657, 667, 64, 65), (667, 677, 63, 64), (677, 687, 62, 63), (687, 697, 61, 62), (697, 707, 60, 61), (707, 717, 59, 60), (717, 727, 58, 59), (0, 8, 628, 18), (18, 628, 629, 19), (19, 629, 630, 20), (20, 630, 631, 21), (21, 631, 632, 22), (22, 632, 633, 23), (23, 633, 634, 24), (24, 634, 635, 25), (25, 635, 636, 26), (26, 636, 637, 27), (8, 9, 638, 628), (628, 638, 639, 629), (629, 639, 640, 630), (630, 640, 641, 631), (631, 641, 642, 632), (632, 642, 643, 633), (633, 643, 644, 634), (634, 644, 645, 635), (635, 645, 646, 636), (636, 646, 647, 637), (9, 10, 648, 638), (638, 648, 649, 639), (639, 649, 650, 640), (640, 650, 651, 641), (641, 651, 652, 642), (642, 652, 653, 643), (643, 653, 654, 644), (644, 654, 655, 645), (645, 655, 656, 646), (646, 656, 657, 647), (10, 11, 658, 648), (648, 658, 659, 649), (649, 659, 660, 650), (650, 660, 661, 651), (651, 661, 662, 652), (652, 662, 663, 653), (653, 663, 664, 654), (654, 664, 665, 655), (655, 665, 666, 656), (656, 666, 667, 657), (11, 12, 668, 658), (658, 668, 669, 659), (659, 669, 670, 660), (660, 670, 671, 661), (661, 671, 672, 662), (662, 672, 673, 663), (663, 673, 674, 664), (664, 674, 675, 665), (665, 675, 676, 666), (666, 676, 677, 667), (12, 13, 678, 668), (668, 678, 679, 669), (669, 679, 680, 670), (670, 680, 681, 671), (671, 681, 682, 672), (672, 682, 683, 673), (673, 683, 684, 674), (674, 684, 685, 675), (675, 685, 686, 676), (676, 686, 687, 677), (13, 14, 688, 678), (678, 688, 689, 679), (679, 689, 690, 680), (680, 690, 691, 681), (681, 691, 692, 682), (682, 692, 693, 683), (683, 693, 694, 684), (684, 694, 695, 685), (685, 695, 696, 686), (686, 696, 697, 687), (14, 15, 698, 688), (688, 698, 699, 689), (689, 699, 700, 690), (690, 700, 701, 691), (691, 701, 702, 692), (692, 702, 703, 693), (693, 703, 704, 694), (694, 704, 705, 695), (695, 705, 706, 696), (696, 706, 707, 697), (15, 16, 708, 698), (698, 708, 709, 699), (699, 709, 710, 700), (700, 710, 711, 701), (701, 711, 712, 702), (702, 712, 713, 703), (703, 713, 714, 704), (704, 714, 715, 705), (705, 715, 716, 706), (706, 716, 717, 707), (16, 17, 718, 708), (708, 718, 719, 709), (709, 719, 720, 710), (710, 720, 721, 711), (711, 721, 722, 712), (712, 722, 723, 713), (713, 723, 724, 714), (714, 724, 725, 715), (715, 725, 726, 716), (716, 726, 727, 717), (17, 1, 38, 718), (718, 38, 39, 719), (719, 39, 40, 720), (720, 40, 41, 721), (721, 41, 42, 722), (722, 42, 43, 723), (723, 43, 44, 724), (724, 44, 45, 725), (725, 45, 46, 726), (726, 46, 47, 727)])
_uv = me_cube.uv_layers.new(name='UVMap')
_uv.uv.foreach_set('vector', [0.06454, 0.9379, 0.06454, 0.9808, 0.01741, 0.9808, 0.01741, 0.9379, 0.0793, 0.06275, 0.03218, 0.06275, 0.03218, 0.01987, 0.0793, 0.01987, 0.9679, 0.488, 0.9704, 0.488, 0.9709, 0.5308, 0.9684, 0.5309, 0.8464, 0.5058, 0.8489, 0.5058, 0.8489, 0.5529, 0.8464, 0.5529, 0.8912, 0.1039, 0.8887, 0.1039, 0.8887, 0.06103, 0.8912, 0.06103, 0.7653, 0.5116, 0.7678, 0.5116, 0.7678, 0.5587, 0.7653, 0.5587, 0.7403, 0.5116, 0.7428, 0.5116, 0.7428, 0.5587, 0.7403, 0.5587, 0.7428, 0.5116, 0.7453, 0.5116, 0.7453, 0.5587, 0.7428, 0.5587, 0.7453, 0.5116, 0.7478, 0.5116, 0.7478, 0.5587, 0.7453, 0.5587, 0.7478, 0.5116, 0.7503, 0.5116, 0.7503, 0.5587, 0.7478, 0.5587, 0.7503, 0.5116, 0.7528, 0.5116, 0.7528, 0.5587, 0.7503, 0.5587, 0.7528, 0.5116, 0.7553, 0.5116, 0.7553, 0.5587, 0.7528, 0.5587, 0.7553, 0.5116, 0.7578, 0.5116, 0.7578, 0.5587, 0.7553, 0.5587, 0.7578, 0.5116, 0.7603, 0.5116, 0.7603, 0.5587, 0.7578, 0.5587, 0.7603, 0.5116, 0.7628, 0.5116, 0.7628, 0.5587, 0.7603, 0.5587, 0.7628, 0.5116, 0.7653, 0.5116, 0.7653, 0.5587, 0.7628, 0.5587, 0.7403, 0.0403, 0.7428, 0.0403, 0.7428, 0.08743, 0.7403, 0.08743, 0.7403, 0.08743, 0.7428, 0.08743, 0.7428, 0.1346, 0.7403, 0.1346, 0.7403, 0.1346, 0.7428, 0.1346, 0.7428, 0.1817, 0.7403, 0.1817, 0.7403, 0.1817, 0.7428, 0.1817, 0.7428, 0.2288, 0.7403, 0.2288, 0.7403, 0.2288, 0.7428, 0.2288, 0.7428, 0.2759, 0.7403, 0.2759, 0.7403, 0.2759, 0.7428, 0.2759, 0.7428, 0.3231, 0.7403, 0.3231, 0.7403, 0.3231, 0.7428, 0.3231, 0.7428, 0.3702, 0.7403, 0.3702, 0.7403, 0.3702, 0.7428, 0.3702, 0.7428, 0.4173, 0.7403, 0.4173, 0.7403, 0.4173, 0.7428, 0.4173, 0.7428, 0.4645, 0.7403, 0.4645, 0.7403, 0.4645, 0.7428, 0.4645, 0.7428, 0.5116, 0.7403, 0.5116, 0.7428, 0.0403, 0.7453, 0.0403, 0.7453, 0.08743, 0.7428, 0.08743, 0.7428, 0.08743, 0.7453, 0.08743, 0.7453, 0.1346, 0.7428, 0.1346, 0.7428, 0.1346, 0.7453, 0.1346, 0.7453, 0.1817, 0.7428, 0.1817, 0.7428, 0.1817, 0.7453, 0.1817, 0.7453, 0.2288, 0.7428, 0.2288, 0.7428, 0.2288, 0.7453, 0.2288, 0.7453, 0.2759, 0.7428, 0.2759, 0.7428, 0.2759, 0.7453, 0.2759, 0.7453, 0.3231, 0.7428, 0.3231, 0.7428, 0.3231, 0.7453, 0.3231, 0.7453, 0.3702, 0.7428, 0.3702, 0.7428, 0.3702, 0.7453, 0.3702, 0.7453, 0.4173, 0.7428, 0.4173, 0.7428, 0.4173, 0.7453, 0.4173, 0.7453, 0.4645, 0.7428, 0.4645, 0.7428, 0.4645, 0.7453, 0.4645, 0.7453, 0.5116, 0.7428, 0.5116, 0.7453, 0.0403, 0.7478, 0.0403, 0.7478, 0.08743, 0.7453, 0.08743, 0.7453, 0.08743, 0.7478, 0.08743, 0.7478, 0.1346, 0.7453, 0.1346, 0.7453, 0.1346, 0.7478, 0.1346, 0.7478, 0.1817, 0.7453, 0.1817, 0.7453, 0.1817, 0.7478, 0.1817, 0.7478, 0.2288, 0.7453, 0.2288, 0.7453, 0.2288, 0.7478, 0.2288, 0.7478, 0.2759, 0.7453, 0.2759, 0.7453, 0.2759, 0.7478, 0.2759, 0.7478, 0.3231, 0.7453, 0.3231, 0.7453, 0.3231, 0.7478, 0.3231, 0.7478, 0.3702, 0.7453, 0.3702, 0.7453, 0.3702, 0.7478, 0.3702, 0.7478, 0.4173, 0.7453, 0.4173, 0.7453, 0.4173, 0.7478, 0.4173, 0.7478, 0.4645, 0.7453, 0.4645, 0.7453, 0.4645, 0.7478, 0.4645, 0.7478, 0.5116, 0.7453, 0.5116, 0.7478, 0.0403, 0.7503, 0.0403, 0.7503, 0.08743, 0.7478, 0.08743, 0.7478, 0.08743, 0.7503, 0.08743, 0.7503, 0.1346, 0.7478, 0.1346, 0.7478, 0.1346, 0.7503, 0.1346, 0.7503, 0.1817, 0.7478, 0.1817, 0.7478, 0.1817, 0.7503, 0.1817, 0.7503, 0.2288, 0.7478, 0.2288, 0.7478, 0.2288, 0.7503, 0.2288, 0.7503, 0.2759, 0.7478, 0.2759, 0.7478, 0.2759, 0.7503, 0.2759, 0.7503, 0.3231, 0.7478, 0.3231, 0.7478, 0.3231, 0.7503, 0.3231, 0.7503, 0.3702, 0.7478, 0.3702, 0.7478, 0.3702, 0.7503, 0.3702, 0.7503, 0.4173, 0.7478, 0.4173, 0.7478, 0.4173, 0.7503, 0.4173, 0.7503, 0.4645, 0.7478, 0.4645, 0.7478, 0.4645, 0.7503, 0.4645, 0.7503, 0.5116, 0.7478, 0.5116, 0.7503, 0.0403, 0.7528, 0.0403, 0.7528, 0.08743, 0.7503, 0.08743, 0.7503, 0.08743, 0.7528, 0.08743, 0.7528, 0.1346, 0.7503, 0.1346, 0.7503, 0.1346, 0.7528, 0.1346, 0.7528, 0.1817, 0.7503, 0.1817, 0.7503, 0.1817, 0.7528, 0.1817, 0.7528, 0.2288, 0.7503, 0.2288, 0.7503, 0.2288, 0.7528, 0.2288, 0.7528, 0.2759, 0.7503, 0.2759, 0.7503, 0.2759, 0.7528, 0.2759, 0.7528, 0.3231, 0.7503, 0.3231, 0.7503, 0.3231, 0.7528, 0.3231, 0.7528, 0.3702, 0.7503, 0.3702, 0.7503, 0.3702, 0.7528, 0.3702, 0.7528, 0.4173, 0.7503, 0.4173, 0.7503, 0.4173, 0.7528, 0.4173, 0.7528, 0.4645, 0.7503, 0.4645, 0.7503, 0.4645, 0.7528, 0.4645, 0.7528, 0.5116, 0.7503, 0.5116, 0.7528, 0.0403, 0.7553, 0.0403, 0.7553, 0.08743, 0.7528, 0.08743, 0.7528, 0.08743, 0.7553, 0.08743, 0.7553, 0.1346, 0.7528, 0.1346, 0.7528, 0.1346, 0.7553, 0.1346, 0.7553, 0.1817, 0.7528, 0.1817, 0.7528, 0.1817, 0.7553, 0.1817, 0.7553, 0.2288, 0.7528, 0.2288, 0.7528, 0.2288, 0.7553, 0.2288, 0.7553, 0.2759, 0.7528, 0.2759, 0.7528, 0.2759, 0.7553, 0.2759, 0.7553, 0.3231, 0.7528, 0.3231, 0.7528, 0.3231, 0.7553, 0.3231, 0.7553, 0.3702, 0.7528, 0.3702, 0.7528, 0.3702, 0.7553, 0.3702, 0.7553, 0.4173, 0.7528, 0.4173, 0.7528, 0.4173, 0.7553, 0.4173, 0.7553, 0.4645, 0.7528, 0.4645, 0.7528, 0.4645, 0.7553, 0.4645, 0.7553, 0.5116, 0.7528, 0.5116, 0.7553, 0.0403, 0.7578, 0.0403, 0.7578, 0.08743, 0.7553, 0.08743, 0.7553, 0.08743, 0.7578, 0.08743, 0.7578, 0.1346, 0.7553, 0.1346, 0.7553, 0.1346, 0.7578, 0.1346, 0.7578, 0.1817, 0.7553, 0.1817, 0.7553, 0.1817, 0.7578, 0.1817, 0.7578, 0.2288, 0.7553, 0.2288, 0.7553, 0.2288, 0.7578, 0.2288, 0.7578, 0.2759, 0.7553, 0.2759, 0.7553, 0.2759, 0.7578, 0.2759, 0.7578, 0.3231, 0.7553, 0.3231, 0.7553, 0.3231, 0.7578, 0.3231, 0.7578, 0.3702, 0.7553, 0.3702, 0.7553, 0.3702, 0.7578, 0.3702, 0.7578, 0.4173, 0.7553, 0.4173, 0.7553, 0.4173, 0.7578, 0.4173, 0.7578, 0.4645, 0.7553, 0.4645, 0.7553, 0.4645, 0.7578, 0.4645, 0.7578, 0.5116, 0.7553, 0.5116, 0.7578, 0.0403, 0.7603, 0.0403, 0.7603, 0.08743, 0.7578, 0.08743, 0.7578, 0.08743, 0.7603, 0.08743, 0.7603, 0.1346, 0.7578, 0.1346, 0.7578, 0.1346, 0.7603, 0.1346, 0.7603, 0.1817, 0.7578, 0.1817, 0.7578, 0.1817, 0.7603, 0.1817, 0.7603, 0.2288, 0.7578, 0.2288, 0.7578, 0.2288, 0.7603, 0.2288, 0.7603, 0.2759, 0.7578, 0.2759, 0.7578, 0.2759, 0.7603, 0.2759, 0.7603, 0.3231, 0.7578, 0.3231, 0.7578, 0.3231, 0.7603, 0.3231, 0.7603, 0.3702, 0.7578, 0.3702, 0.7578, 0.3702, 0.7603, 0.3702, 0.7603, 0.4173, 0.7578, 0.4173, 0.7578, 0.4173, 0.7603, 0.4173, 0.7603, 0.4645, 0.7578, 0.4645, 0.7578, 0.4645, 0.7603, 0.4645, 0.7603, 0.5116, 0.7578, 0.5116, 0.7603, 0.0403, 0.7628, 0.0403, 0.7628, 0.08743, 0.7603, 0.08743, 0.7603, 0.08743, 0.7628, 0.08743, 0.7628, 0.1346, 0.7603, 0.1346, 0.7603, 0.1346, 0.7628, 0.1346, 0.7628, 0.1817, 0.7603, 0.1817, 0.7603, 0.1817, 0.7628, 0.1817, 0.7628, 0.2288, 0.7603, 0.2288, 0.7603, 0.2288, 0.7628, 0.2288, 0.7628, 0.2759, 0.7603, 0.2759, 0.7603, 0.2759, 0.7628, 0.2759, 0.7628, 0.3231, 0.7603, 0.3231, 0.7603, 0.3231, 0.7628, 0.3231, 0.7628, 0.3702, 0.7603, 0.3702, 0.7603, 0.3702, 0.7628, 0.3702, 0.7628, 0.4173, 0.7603, 0.4173, 0.7603, 0.4173, 0.7628, 0.4173, 0.7628, 0.4645, 0.7603, 0.4645, 0.7603, 0.4645, 0.7628, 0.4645, 0.7628, 0.5116, 0.7603, 0.5116, 0.7628, 0.0403, 0.7653, 0.0403, 0.7653, 0.08743, 0.7628, 0.08743, 0.7628, 0.08743, 0.7653, 0.08743, 0.7653, 0.1346, 0.7628, 0.1346, 0.7628, 0.1346, 0.7653, 0.1346, 0.7653, 0.1817, 0.7628, 0.1817, 0.7628, 0.1817, 0.7653, 0.1817, 0.7653, 0.2288, 0.7628, 0.2288, 0.7628, 0.2288, 0.7653, 0.2288, 0.7653, 0.2759, 0.7628, 0.2759, 0.7628, 0.2759, 0.7653, 0.2759, 0.7653, 0.3231, 0.7628, 0.3231, 0.7628, 0.3231, 0.7653, 0.3231, 0.7653, 0.3702, 0.7628, 0.3702, 0.7628, 0.3702, 0.7653, 0.3702, 0.7653, 0.4173, 0.7628, 0.4173, 0.7628, 0.4173, 0.7653, 0.4173, 0.7653, 0.4645, 0.7628, 0.4645, 0.7628, 0.4645, 0.7653, 0.4645, 0.7653, 0.5116, 0.7628, 0.5116, 0.7653, 0.0403, 0.7678, 0.0403, 0.7678, 0.08743, 0.7653, 0.08743, 0.7653, 0.08743, 0.7678, 0.08743, 0.7678, 0.1346, 0.7653, 0.1346, 0.7653, 0.1346, 0.7678, 0.1346, 0.7678, 0.1817, 0.7653, 0.1817, 0.7653, 0.1817, 0.7678, 0.1817, 0.7678, 0.2288, 0.7653, 0.2288, 0.7653, 0.2288, 0.7678, 0.2288, 0.7678, 0.2759, 0.7653, 0.2759, 0.7653, 0.2759, 0.7678, 0.2759, 0.7678, 0.3231, 0.7653, 0.3231, 0.7653, 0.3231, 0.7678, 0.3231, 0.7678, 0.3702, 0.7653, 0.3702, 0.7653, 0.3702, 0.7678, 0.3702, 0.7678, 0.4173, 0.7653, 0.4173, 0.7653, 0.4173, 0.7678, 0.4173, 0.7678, 0.4645, 0.7653, 0.4645, 0.7653, 0.4645, 0.7678, 0.4645, 0.7678, 0.5116, 0.7653, 0.5116, 0.9162, 0.1039, 0.9137, 0.1039, 0.9137, 0.06103, 0.9162, 0.06103, 0.9137, 0.1039, 0.9112, 0.1039, 0.9112, 0.06103, 0.9137, 0.06103, 0.9112, 0.1039, 0.9087, 0.1039, 0.9087, 0.06103, 0.9112, 0.06103, 0.9087, 0.1039, 0.9062, 0.1039, 0.9062, 0.06103, 0.9087, 0.06103, 0.9062, 0.1039, 0.9037, 0.1039, 0.9037, 0.06103, 0.9062, 0.06103, 0.9037, 0.1039, 0.9012, 0.1039, 0.9012, 0.06103, 0.9037, 0.06103, 0.9012, 0.1039, 0.8987, 0.1039, 0.8987, 0.06103, 0.9012, 0.06103, 0.8987, 0.1039, 0.8962, 0.1039, 0.8962, 0.06103, 0.8987, 0.06103, 0.8962, 0.1039, 0.8937, 0.1039, 0.8937, 0.06103, 0.8962, 0.06103, 0.8937, 0.1039, 0.8912, 0.1039, 0.8912, 0.06103, 0.8937, 0.06103, 0.9162, 0.5327, 0.9137, 0.5327, 0.9137, 0.4898, 0.9162, 0.4898, 0.9162, 0.4898, 0.9137, 0.4898, 0.9137, 0.4469, 0.9162, 0.4469, 0.9162, 0.4469, 0.9137, 0.4469, 0.9137, 0.4041, 0.9162, 0.4041, 0.9162, 0.4041, 0.9137, 0.4041, 0.9137, 0.3612, 0.9162, 0.3612, 0.9162, 0.3612, 0.9137, 0.3612, 0.9137, 0.3183, 0.9162, 0.3183, 0.9162, 0.3183, 0.9137, 0.3183, 0.9137, 0.2754, 0.9162, 0.2754, 0.9162, 0.2754, 0.9137, 0.2754, 0.9137, 0.2325, 0.9162, 0.2325, 0.9162, 0.2325, 0.9137, 0.2325, 0.9137, 0.1897, 0.9162, 0.1897, 0.9162, 0.1897, 0.9137, 0.1897, 0.9137, 0.1468, 0.9162, 0.1468, 0.9162, 0.1468, 0.9137, 0.1468, 0.9137, 0.1039, 0.9162, 0.1039, 0.9137, 0.5327, 0.9112, 0.5327, 0.9112, 0.4898, 0.9137, 0.4898, 0.9137, 0.4898, 0.9112, 0.4898, 0.9112, 0.4469, 0.9137, 0.4469, 0.9137, 0.4469, 0.9112, 0.4469, 0.9112, 0.4041, 0.9137, 0.4041, 0.9137, 0.4041, 0.9112, 0.4041, 0.9112, 0.3612, 0.9137, 0.3612, 0.9137, 0.3612, 0.9112, 0.3612, 0.9112, 0.3183, 0.9137, 0.3183, 0.9137, 0.3183, 0.9112, 0.3183, 0.9112, 0.2754, 0.9137, 0.2754, 0.9137, 0.2754, 0.9112, 0.2754, 0.9112, 0.2325, 0.9137, 0.2325, 0.9137, 0.2325, 0.9112, 0.2325, 0.9112, 0.1897, 0.9137, 0.1897, 0.9137, 0.1897, 0.9112, 0.1897, 0.9112, 0.1468, 0.9137, 0.1468, 0.9137, 0.1468, 0.9112, 0.1468, 0.9112, 0.1039, 0.9137, 0.1039, 0.9112, 0.5327, 0.9087, 0.5327, 0.9087, 0.4898, 0.9112, 0.4898, 0.9112, 0.4898, 0.9087, 0.4898, 0.9087, 0.4469, 0.9112, 0.4469, 0.9112, 0.4469, 0.9087, 0.4469, 0.9087, 0.4041, 0.9112, 0.4041, 0.9112, 0.4041, 0.9087, 0.4041, 0.9087, 0.3612, 0.9112, 0.3612, 0.9112, 0.3612, 0.9087, 0.3612, 0.9087, 0.3183, 0.9112, 0.3183, 0.9112, 0.3183, 0.9087, 0.3183, 0.9087, 0.2754, 0.9112, 0.2754, 0.9112, 0.2754, 0.9087, 0.2754, 0.9087, 0.2325, 0.9112, 0.2325, 0.9112, 0.2325, 0.9087, 0.2325, 0.9087, 0.1897, 0.9112, 0.1897, 0.9112, 0.1897, 0.9087, 0.1897, 0.9087, 0.1468, 0.9112, 0.1468, 0.9112, 0.1468, 0.9087, 0.1468, 0.9087, 0.1039, 0.9112, 0.1039, 0.9087, 0.5327, 0.9062, 0.5327, 0.9062, 0.4898, 0.9087, 0.4898, 0.9087, 0.4898, 0.9062, 0.4898, 0.9062, 0.4469, 0.9087, 0.4469, 0.9087, 0.4469, 0.9062, 0.4469, 0.9062, 0.4041, 0.9087, 0.4041, 0.9087, 0.4041, 0.9062, 0.4041, 0.9062, 0.3612, 0.9087, 0.3612, 0.9087, 0.3612, 0.9062, 0.3612, 0.9062, 0.3183, 0.9087, 0.3183, 0.9087, 0.3183, 0.9062, 0.3183, 0.9062, 0.2754, 0.9087, 0.2754, 0.9087, 0.2754, 0.9062, 0.2754, 0.9062, 0.2325, 0.9087, 0.2325, 0.9087, 0.2325, 0.9062, 0.2325, 0.9062, 0.1897, 0.9087, 0.1897, 0.9087, 0.1897, 0.9062, 0.1897, 0.9062, 0.1468, 0.9087, 0.1468, 0.9087, 0.1468, 0.9062, 0.1468, 0.9062, 0.1039, 0.9087, 0.1039, 0.9062, 0.5327, 0.9037, 0.5327, 0.9037, 0.4898, 0.9062, 0.4898, 0.9062, 0.4898, 0.9037, 0.4898, 0.9037, 0.4469, 0.9062, 0.4469, 0.9062, 0.4469, 0.9037, 0.4469, 0.9037, 0.4041, 0.9062, 0.4041, 0.9062, 0.4041, 0.9037, 0.4041, 0.9037, 0.3612, 0.9062, 0.3612, 0.9062, 0.3612, 0.9037, 0.3612, 0.9037, 0.3183, 0.9062, 0.3183, 0.9062, 0.3183, 0.9037, 0.3183, 0.9037, 0.2754, 0.9062, 0.2754, 0.9062, 0.2754, 0.9037, 0.2754, 0.9037, 0.2325, 0.9062, 0.2325, 0.9062, 0.2325, 0.9037, 0.2325, 0.9037, 0.1897, 0.9062, 0.1897, 0.9062, 0.1897, 0.9037, 0.1897, 0.9037, 0.1468, 0.9062, 0.1468, 0.9062, 0.1468, 0.9037, 0.1468, 0.9037, 0.1039, 0.9062, 0.1039, 0.9037, 0.5327, 0.9012, 0.5327, 0.9012, 0.4898, 0.9037, 0.4898, 0.9037, 0.4898, 0.9012, 0.4898, 0.9012, 0.4469, 0.9037, 0.4469, 0.9037, 0.4469, 0.9012, 0.4469, 0.9012, 0.4041, 0.9037, 0.4041, 0.9037, 0.4041, 0.9012, 0.4041, 0.9012, 0.3612, 0.9037, 0.3612, 0.9037, 0.3612, 0.9012, 0.3612, 0.9012, 0.3183, 0.9037, 0.3183, 0.9037, 0.3183, 0.9012, 0.3183, 0.9012, 0.2754, 0.9037, 0.2754, 0.9037, 0.2754, 0.9012, 0.2754, 0.9012, 0.2325, 0.9037, 0.2325, 0.9037, 0.2325, 0.9012, 0.2325, 0.9012, 0.1897, 0.9037, 0.1897, 0.9037, 0.1897, 0.9012, 0.1897, 0.9012, 0.1468, 0.9037, 0.1468, 0.9037, 0.1468, 0.9012, 0.1468, 0.9012, 0.1039, 0.9037, 0.1039, 0.9012, 0.5327, 0.8987, 0.5327, 0.8987, 0.4898, 0.9012, 0.4898, 0.9012, 0.4898, 0.8987, 0.4898, 0.8987, 0.4469, 0.9012, 0.4469, 0.9012, 0.4469, 0.8987, 0.4469, 0.8987, 0.4041, 0.9012, 0.4041, 0.9012, 0.4041, 0.8987, 0.4041, 0.8987, 0.3612, 0.9012, 0.3612, 0.9012, 0.3612, 0.8987, 0.3612, 0.8987, 0.3183, 0.9012, 0.3183, 0.9012, 0.3183, 0.8987, 0.3183, 0.8987, 0.2754, 0.9012, 0.2754, 0.9012, 0.2754, 0.8987, 0.2754, 0.8987, 0.2325, 0.9012, 0.2325, 0.9012, 0.2325, 0.8987, 0.2325, 0.8987, 0.1897, 0.9012, 0.1897, 0.9012, 0.1897, 0.8987, 0.1897, 0.8987, 0.1468, 0.9012, 0.1468, 0.9012, 0.1468, 0.8987, 0.1468, 0.8987, 0.1039, 0.9012, 0.1039, 0.8987, 0.5327, 0.8962, 0.5327, 0.8962, 0.4898, 0.8987, 0.4898, 0.8987, 0.4898, 0.8962, 0.4898, 0.8962, 0.4469, 0.8987, 0.4469, 0.8987, 0.4469, 0.8962, 0.4469, 0.8962, 0.4041, 0.8987, 0.4041, 0.8987, 0.4041, 0.8962, 0.4041, 0.8962, 0.3612, 0.8987, 0.3612, 0.8987, 0.3612, 0.8962, 0.3612, 0.8962, 0.3183, 0.8987, 0.3183, 0.8987, 0.3183, 0.8962, 0.3183, 0.8962, 0.2754, 0.8987, 0.2754, 0.8987, 0.2754, 0.8962, 0.2754, 0.8962, 0.2326, 0.8987, 0.2325, 0.8987, 0.2325, 0.8962, 0.2326, 0.8962, 0.1897, 0.8987, 0.1897, 0.8987, 0.1897, 0.8962, 0.1897, 0.8962, 0.1468, 0.8987, 0.1468, 0.8987, 0.1468, 0.8962, 0.1468, 0.8962, 0.1039, 0.8987, 0.1039, 0.8962, 0.5327, 0.8937, 0.5327, 0.8937, 0.4898, 0.8962, 0.4898, 0.8962, 0.4898, 0.8937, 0.4898, 0.8937, 0.4469, 0.8962, 0.4469, 0.8962, 0.4469, 0.8937, 0.4469, 0.8937, 0.4041, 0.8962, 0.4041, 0.8962, 0.4041, 0.8937, 0.4041, 0.8937, 0.3612, 0.8962, 0.3612, 0.8962, 0.3612, 0.8937, 0.3612, 0.8937, 0.3183, 0.8962, 0.3183, 0.8962, 0.3183, 0.8937, 0.3183, 0.8937, 0.2754, 0.8962, 0.2754, 0.8962, 0.2754, 0.8937, 0.2754, 0.8937, 0.2326, 0.8962, 0.2326, 0.8962, 0.2326, 0.8937, 0.2326, 0.8937, 0.1897, 0.8962, 0.1897, 0.8962, 0.1897, 0.8937, 0.1897, 0.8937, 0.1468, 0.8962, 0.1468, 0.8962, 0.1468, 0.8937, 0.1468, 0.8937, 0.1039, 0.8962, 0.1039, 0.8937, 0.5327, 0.8912, 0.5327, 0.8912, 0.4898, 0.8937, 0.4898, 0.8937, 0.4898, 0.8912, 0.4898, 0.8912, 0.4469, 0.8937, 0.4469, 0.8937, 0.4469, 0.8912, 0.4469, 0.8912, 0.4041, 0.8937, 0.4041, 0.8937, 0.4041, 0.8912, 0.4041, 0.8912, 0.3612, 0.8937, 0.3612, 0.8937, 0.3612, 0.8912, 0.3612, 0.8912, 0.3183, 0.8937, 0.3183, 0.8937, 0.3183, 0.8912, 0.3183, 0.8912, 0.2754, 0.8937, 0.2754, 0.8937, 0.2754, 0.8912, 0.2754, 0.8912, 0.2326, 0.8937, 0.2326, 0.8937, 0.2326, 0.8912, 0.2326, 0.8912, 0.1897, 0.8937, 0.1897, 0.8937, 0.1897, 0.8912, 0.1897, 0.8912, 0.1468, 0.8937, 0.1468, 0.8937, 0.1468, 0.8912, 0.1468, 0.8912, 0.1039, 0.8937, 0.1039, 0.8912, 0.5327, 0.8887, 0.5327, 0.8887, 0.4898, 0.8912, 0.4898, 0.8912, 0.4898, 0.8887, 0.4898, 0.8887, 0.4469, 0.8912, 0.4469, 0.8912, 0.4469, 0.8887, 0.4469, 0.8887, 0.4041, 0.8912, 0.4041, 0.8912, 0.4041, 0.8887, 0.4041, 0.8887, 0.3612, 0.8912, 0.3612, 0.8912, 0.3612, 0.8887, 0.3612, 0.8887, 0.3183, 0.8912, 0.3183, 0.8912, 0.3183, 0.8887, 0.3183, 0.8887, 0.2754, 0.8912, 0.2754, 0.8912, 0.2754, 0.8887, 0.2754, 0.8887, 0.2326, 0.8912, 0.2326, 0.8912, 0.2326, 0.8887, 0.2326, 0.8887, 0.1897, 0.8912, 0.1897, 0.8912, 0.1897, 0.8887, 0.1897, 0.8887, 0.1468, 0.8912, 0.1468, 0.8912, 0.1468, 0.8887, 0.1468, 0.8887, 0.1039, 0.8912, 0.1039, 0.8214, 0.5058, 0.8239, 0.5058, 0.8239, 0.5529, 0.8214, 0.5529, 0.8239, 0.5058, 0.8264, 0.5058, 0.8264, 0.5529, 0.8239, 0.5529, 0.8264, 0.5058, 0.8289, 0.5058, 0.8289, 0.5529, 0.8264, 0.5529, 0.8289, 0.5058, 0.8314, 0.5058, 0.8314, 0.5529, 0.8289, 0.5529, 0.8314, 0.5058, 0.8339, 0.5058, 0.8339, 0.5529, 0.8314, 0.5529, 0.8339, 0.5058, 0.8364, 0.5058, 0.8364, 0.5529, 0.8339, 0.5529, 0.8364, 0.5058, 0.8389, 0.5058, 0.8389, 0.5529, 0.8364, 0.5529, 0.8389, 0.5058, 0.8414, 0.5058, 0.8414, 0.5529, 0.8389, 0.5529, 0.8414, 0.5058, 0.8439, 0.5058, 0.8439, 0.5529, 0.8414, 0.5529, 0.8439, 0.5058, 0.8464, 0.5058, 0.8464, 0.5529, 0.8439, 0.5529, 0.8216, 0.03448, 0.8241, 0.03448, 0.824, 0.0816, 0.8215, 0.0816, 0.8215, 0.0816, 0.824, 0.0816, 0.824, 0.1287, 0.8215, 0.1287, 0.8215, 0.1287, 0.824, 0.1287, 0.824, 0.1759, 0.8215, 0.1759, 0.8215, 0.1759, 0.824, 0.1759, 0.824, 0.223, 0.8215, 0.223, 0.8215, 0.223, 0.824, 0.223, 0.824, 0.2701, 0.8215, 0.2701, 0.8215, 0.2701, 0.824, 0.2701, 0.824, 0.3172, 0.8215, 0.3172, 0.8215, 0.3172, 0.824, 0.3172, 0.8239, 0.3644, 0.8214, 0.3644, 0.8214, 0.3644, 0.8239, 0.3644, 0.8239, 0.4115, 0.8214, 0.4115, 0.8214, 0.4115, 0.8239, 0.4115, 0.8239, 0.4586, 0.8214, 0.4586, 0.8214, 0.4586, 0.8239, 0.4586, 0.8239, 0.5058, 0.8214, 0.5058, 0.8241, 0.03448, 0.8266, 0.03448, 0.8265, 0.0816, 0.824, 0.0816, 0.824, 0.0816, 0.8265, 0.0816, 0.8265, 0.1287, 0.824, 0.1287, 0.824, 0.1287, 0.8265, 0.1287, 0.8265, 0.1759, 0.824, 0.1759, 0.824, 0.1759, 0.8265, 0.1759, 0.8265, 0.223, 0.824, 0.223, 0.824, 0.223, 0.8265, 0.223, 0.8265, 0.2701, 0.824, 0.2701, 0.824, 0.2701, 0.8265, 0.2701, 0.8265, 0.3172, 0.824, 0.3172, 0.824, 0.3172, 0.8265, 0.3172, 0.8264, 0.3644, 0.8239, 0.3644, 0.8239, 0.3644, 0.8264, 0.3644, 0.8264, 0.4115, 0.8239, 0.4115, 0.8239, 0.4115, 0.8264, 0.4115, 0.8264, 0.4586, 0.8239, 0.4586, 0.8239, 0.4586, 0.8264, 0.4586, 0.8264, 0.5058, 0.8239, 0.5058, 0.8266, 0.03448, 0.8291, 0.03448, 0.829, 0.08161, 0.8265, 0.0816, 0.8265, 0.0816, 0.829, 0.08161, 0.829, 0.1287, 0.8265, 0.1287, 0.8265, 0.1287, 0.829, 0.1287, 0.829, 0.1759, 0.8265, 0.1759, 0.8265, 0.1759, 0.829, 0.1759, 0.829, 0.223, 0.8265, 0.223, 0.8265, 0.223, 0.829, 0.223, 0.829, 0.2701, 0.8265, 0.2701, 0.8265, 0.2701, 0.829, 0.2701, 0.829, 0.3172, 0.8265, 0.3172, 0.8265, 0.3172, 0.829, 0.3172, 0.8289, 0.3644, 0.8264, 0.3644, 0.8264, 0.3644, 0.8289, 0.3644, 0.8289, 0.4115, 0.8264, 0.4115, 0.8264, 0.4115, 0.8289, 0.4115, 0.8289, 0.4586, 0.8264, 0.4586, 0.8264, 0.4586, 0.8289, 0.4586, 0.8289, 0.5058, 0.8264, 0.5058, 0.8291, 0.03448, 0.8316, 0.03448, 0.8315, 0.08161, 0.829, 0.08161, 0.829, 0.08161, 0.8315, 0.08161, 0.8315, 0.1287, 0.829, 0.1287, 0.829, 0.1287, 0.8315, 0.1287, 0.8315, 0.1759, 0.829, 0.1759, 0.829, 0.1759, 0.8315, 0.1759, 0.8315, 0.223, 0.829, 0.223, 0.829, 0.223, 0.8315, 0.223, 0.8315, 0.2701, 0.829, 0.2701, 0.829, 0.2701, 0.8315, 0.2701, 0.8315, 0.3172, 0.829, 0.3172, 0.829, 0.3172, 0.8315, 0.3172, 0.8314, 0.3644, 0.8289, 0.3644, 0.8289, 0.3644, 0.8314, 0.3644, 0.8314, 0.4115, 0.8289, 0.4115, 0.8289, 0.4115, 0.8314, 0.4115, 0.8314, 0.4586, 0.8289, 0.4586, 0.8289, 0.4586, 0.8314, 0.4586, 0.8314, 0.5058, 0.8289, 0.5058, 0.8316, 0.03448, 0.8341, 0.03448, 0.834, 0.08161, 0.8315, 0.08161, 0.8315, 0.08161, 0.834, 0.08161, 0.834, 0.1287, 0.8315, 0.1287, 0.8315, 0.1287, 0.834, 0.1287, 0.834, 0.1759, 0.8315, 0.1759, 0.8315, 0.1759, 0.834, 0.1759, 0.834, 0.223, 0.8315, 0.223, 0.8315, 0.223, 0.834, 0.223, 0.834, 0.2701, 0.8315, 0.2701, 0.8315, 0.2701, 0.834, 0.2701, 0.834, 0.3172, 0.8315, 0.3172, 0.8315, 0.3172, 0.834, 0.3172, 0.8339, 0.3644, 0.8314, 0.3644, 0.8314, 0.3644, 0.8339, 0.3644, 0.8339, 0.4115, 0.8314, 0.4115, 0.8314, 0.4115, 0.8339, 0.4115, 0.8339, 0.4586, 0.8314, 0.4586, 0.8314, 0.4586, 0.8339, 0.4586, 0.8339, 0.5058, 0.8314, 0.5058, 0.8341, 0.03448, 0.8366, 0.03448, 0.8365, 0.08161, 0.834, 0.08161, 0.834, 0.08161, 0.8365, 0.08161, 0.8365, 0.1287, 0.834, 0.1287, 0.834, 0.1287, 0.8365, 0.1287, 0.8365, 0.1759, 0.834, 0.1759, 0.834, 0.1759, 0.8365, 0.1759, 0.8365, 0.223, 0.834, 0.223, 0.834, 0.223, 0.8365, 0.223, 0.8365, 0.2701, 0.834, 0.2701, 0.834, 0.2701, 0.8365, 0.2701, 0.8365, 0.3172, 0.834, 0.3172, 0.834, 0.3172, 0.8365, 0.3172, 0.8364, 0.3644, 0.8339, 0.3644, 0.8339, 0.3644, 0.8364, 0.3644, 0.8364, 0.4115, 0.8339, 0.4115, 0.8339, 0.4115, 0.8364, 0.4115, 0.8364, 0.4586, 0.8339, 0.4586, 0.8339, 0.4586, 0.8364, 0.4586, 0.8364, 0.5058, 0.8339, 0.5058, 0.8366, 0.03448, 0.8391, 0.03448, 0.839, 0.08161, 0.8365, 0.08161, 0.8365, 0.08161, 0.839, 0.08161, 0.839, 0.1287, 0.8365, 0.1287, 0.8365, 0.1287, 0.839, 0.1287, 0.839, 0.1759, 0.8365, 0.1759, 0.8365, 0.1759, 0.839, 0.1759, 0.839, 0.223, 0.8365, 0.223, 0.8365, 0.223, 0.839, 0.223, 0.839, 0.2701, 0.8365, 0.2701, 0.8365, 0.2701, 0.839, 0.2701, 0.839, 0.3172, 0.8365, 0.3172, 0.8365, 0.3172, 0.839, 0.3172, 0.8389, 0.3644, 0.8364, 0.3644, 0.8364, 0.3644, 0.8389, 0.3644, 0.8389, 0.4115, 0.8364, 0.4115, 0.8364, 0.4115, 0.8389, 0.4115, 0.8389, 0.4586, 0.8364, 0.4586, 0.8364, 0.4586, 0.8389, 0.4586, 0.8389, 0.5058, 0.8364, 0.5058, 0.8391, 0.03448, 0.8416, 0.03448, 0.8415, 0.08161, 0.839, 0.08161, 0.839, 0.08161, 0.8415, 0.08161, 0.8415, 0.1287, 0.839, 0.1287, 0.839, 0.1287, 0.8415, 0.1287, 0.8415, 0.1759, 0.839, 0.1759, 0.839, 0.1759, 0.8415, 0.1759, 0.8415, 0.223, 0.839, 0.223, 0.839, 0.223, 0.8415, 0.223, 0.8415, 0.2701, 0.839, 0.2701, 0.839, 0.2701, 0.8415, 0.2701, 0.8415, 0.3172, 0.839, 0.3172, 0.839, 0.3172, 0.8415, 0.3172, 0.8414, 0.3644, 0.8389, 0.3644, 0.8389, 0.3644, 0.8414, 0.3644, 0.8414, 0.4115, 0.8389, 0.4115, 0.8389, 0.4115, 0.8414, 0.4115, 0.8414, 0.4586, 0.8389, 0.4586, 0.8389, 0.4586, 0.8414, 0.4586, 0.8414, 0.5058, 0.8389, 0.5058, 0.8416, 0.03448, 0.8441, 0.03448, 0.844, 0.08161, 0.8415, 0.08161, 0.8415, 0.08161, 0.844, 0.08161, 0.844, 0.1287, 0.8415, 0.1287, 0.8415, 0.1287, 0.844, 0.1287, 0.844, 0.1759, 0.8415, 0.1759, 0.8415, 0.1759, 0.844, 0.1759, 0.844, 0.223, 0.8415, 0.223, 0.8415, 0.223, 0.844, 0.223, 0.844, 0.2701, 0.8415, 0.2701, 0.8415, 0.2701, 0.844, 0.2701, 0.844, 0.3173, 0.8415, 0.3172, 0.8415, 0.3172, 0.844, 0.3173, 0.8439, 0.3644, 0.8414, 0.3644, 0.8414, 0.3644, 0.8439, 0.3644, 0.8439, 0.4115, 0.8414, 0.4115, 0.8414, 0.4115, 0.8439, 0.4115, 0.8439, 0.4586, 0.8414, 0.4586, 0.8414, 0.4586, 0.8439, 0.4586, 0.8439, 0.5058, 0.8414, 0.5058, 0.8441, 0.03448, 0.8466, 0.03448, 0.8465, 0.08161, 0.844, 0.08161, 0.844, 0.08161, 0.8465, 0.08161, 0.8465, 0.1287, 0.844, 0.1287, 0.844, 0.1287, 0.8465, 0.1287, 0.8465, 0.1759, 0.844, 0.1759, 0.844, 0.1759, 0.8465, 0.1759, 0.8465, 0.223, 0.844, 0.223, 0.844, 0.223, 0.8465, 0.223, 0.8465, 0.2701, 0.844, 0.2701, 0.844, 0.2701, 0.8465, 0.2701, 0.8465, 0.3173, 0.844, 0.3173, 0.844, 0.3173, 0.8465, 0.3173, 0.8464, 0.3644, 0.8439, 0.3644, 0.8439, 0.3644, 0.8464, 0.3644, 0.8464, 0.4115, 0.8439, 0.4115, 0.8439, 0.4115, 0.8464, 0.4115, 0.8464, 0.4586, 0.8439, 0.4586, 0.8439, 0.4586, 0.8464, 0.4586, 0.8464, 0.5058, 0.8439, 0.5058, 0.8466, 0.03448, 0.8491, 0.03449, 0.849, 0.08161, 0.8465, 0.08161, 0.8465, 0.08161, 0.849, 0.08161, 0.849, 0.1287, 0.8465, 0.1287, 0.8465, 0.1287, 0.849, 0.1287, 0.849, 0.1759, 0.8465, 0.1759, 0.8465, 0.1759, 0.849, 0.1759, 0.849, 0.223, 0.8465, 0.223, 0.8465, 0.223, 0.849, 0.223, 0.849, 0.2701, 0.8465, 0.2701, 0.8465, 0.2701, 0.849, 0.2701, 0.849, 0.3173, 0.8465, 0.3173, 0.8465, 0.3173, 0.849, 0.3173, 0.8489, 0.3644, 0.8464, 0.3644, 0.8464, 0.3644, 0.8489, 0.3644, 0.8489, 0.4115, 0.8464, 0.4115, 0.8464, 0.4115, 0.8489, 0.4115, 0.8489, 0.4586, 0.8464, 0.4586, 0.8464, 0.4586, 0.8489, 0.4586, 0.8489, 0.5058, 0.8464, 0.5058, 0.9429, 0.4883, 0.9454, 0.4883, 0.9459, 0.5312, 0.9434, 0.5312, 0.9454, 0.4883, 0.9479, 0.4883, 0.9484, 0.5311, 0.9459, 0.5312, 0.9479, 0.4883, 0.9504, 0.4882, 0.9509, 0.5311, 0.9484, 0.5311, 0.9504, 0.4882, 0.9529, 0.4882, 0.9534, 0.5311, 0.9509, 0.5311, 0.9529, 0.4882, 0.9554, 0.4882, 0.9559, 0.531, 0.9534, 0.5311, 0.9554, 0.4882, 0.9579, 0.4881, 0.9584, 0.531, 0.9559, 0.531, 0.9579, 0.4881, 0.9604, 0.4881, 0.9609, 0.531, 0.9584, 0.531, 0.9604, 0.4881, 0.9629, 0.4881, 0.9634, 0.5309, 0.9609, 0.531, 0.9629, 0.4881, 0.9654, 0.488, 0.9659, 0.5309, 0.9634, 0.5309, 0.9654, 0.488, 0.9679, 0.488, 0.9684, 0.5309, 0.9659, 0.5309, 0.9373, 0.05958, 0.9398, 0.05955, 0.9404, 0.1024, 0.9379, 0.1025, 0.9379, 0.1025, 0.9404, 0.1024, 0.9409, 0.1453, 0.9384, 0.1453, 0.9384, 0.1453, 0.9409, 0.1453, 0.9415, 0.1882, 0.939, 0.1882, 0.939, 0.1882, 0.9415, 0.1882, 0.942, 0.231, 0.9395, 0.2311, 0.9395, 0.2311, 0.942, 0.231, 0.9426, 0.2739, 0.9401, 0.274, 0.9401, 0.274, 0.9426, 0.2739, 0.9431, 0.3168, 0.9406, 0.3168, 0.9406, 0.3168, 0.9431, 0.3168, 0.9437, 0.3597, 0.9412, 0.3597, 0.9412, 0.3597, 0.9437, 0.3597, 0.9443, 0.4025, 0.9418, 0.4026, 0.9418, 0.4026, 0.9443, 0.4025, 0.9448, 0.4454, 0.9423, 0.4455, 0.9423, 0.4455, 0.9448, 0.4454, 0.9454, 0.4883, 0.9429, 0.4883, 0.9398, 0.05955, 0.9423, 0.05952, 0.9429, 0.1024, 0.9404, 0.1024, 0.9404, 0.1024, 0.9429, 0.1024, 0.9434, 0.1453, 0.9409, 0.1453, 0.9409, 0.1453, 0.9434, 0.1453, 0.944, 0.1881, 0.9415, 0.1882, 0.9415, 0.1882, 0.944, 0.1881, 0.9445, 0.231, 0.942, 0.231, 0.942, 0.231, 0.9445, 0.231, 0.9451, 0.2739, 0.9426, 0.2739, 0.9426, 0.2739, 0.9451, 0.2739, 0.9456, 0.3168, 0.9431, 0.3168, 0.9431, 0.3168, 0.9456, 0.3168, 0.9462, 0.3596, 0.9437, 0.3597, 0.9437, 0.3597, 0.9462, 0.3596, 0.9468, 0.4025, 0.9443, 0.4025, 0.9443, 0.4025, 0.9468, 0.4025, 0.9473, 0.4454, 0.9448, 0.4454, 0.9448, 0.4454, 0.9473, 0.4454, 0.9479, 0.4883, 0.9454, 0.4883, 0.9423, 0.05952, 0.9448, 0.05949, 0.9454, 0.1024, 0.9429, 0.1024, 0.9429, 0.1024, 0.9454, 0.1024, 0.9459, 0.1452, 0.9434, 0.1453, 0.9434, 0.1453, 0.9459, 0.1452, 0.9465, 0.1881, 0.944, 0.1881, 0.944, 0.1881, 0.9465, 0.1881, 0.947, 0.231, 0.9445, 0.231, 0.9445, 0.231, 0.947, 0.231, 0.9476, 0.2739, 0.9451, 0.2739, 0.9451, 0.2739, 0.9476, 0.2739, 0.9481, 0.3167, 0.9456, 0.3168, 0.9456, 0.3168, 0.9481, 0.3167, 0.9487, 0.3596, 0.9462, 0.3596, 0.9462, 0.3596, 0.9487, 0.3596, 0.9493, 0.4025, 0.9468, 0.4025, 0.9468, 0.4025, 0.9493, 0.4025, 0.9498, 0.4454, 0.9473, 0.4454, 0.9473, 0.4454, 0.9498, 0.4454, 0.9504, 0.4882, 0.9479, 0.4883, 0.9448, 0.05949, 0.9473, 0.05945, 0.9479, 0.1023, 0.9454, 0.1024, 0.9454, 0.1024, 0.9479, 0.1023, 0.9484, 0.1452, 0.9459, 0.1452, 0.9459, 0.1452, 0.9484, 0.1452, 0.949, 0.1881, 0.9465, 0.1881, 0.9465, 0.1881, 0.949, 0.1881, 0.9495, 0.2309, 0.947, 0.231, 0.947, 0.231, 0.9495, 0.2309, 0.9501, 0.2738, 0.9476, 0.2739, 0.9476, 0.2739, 0.9501, 0.2738, 0.9506, 0.3167, 0.9481, 0.3167, 0.9481, 0.3167, 0.9506, 0.3167, 0.9512, 0.3596, 0.9487, 0.3596, 0.9487, 0.3596, 0.9512, 0.3596, 0.9518, 0.4024, 0.9493, 0.4025, 0.9493, 0.4025, 0.9518, 0.4024, 0.9523, 0.4453, 0.9498, 0.4454, 0.9498, 0.4454, 0.9523, 0.4453, 0.9529, 0.4882, 0.9504, 0.4882, 0.9473, 0.05945, 0.9498, 0.05942, 0.9504, 0.1023, 0.9479, 0.1023, 0.9479, 0.1023, 0.9504, 0.1023, 0.9509, 0.1452, 0.9484, 0.1452, 0.9484, 0.1452, 0.9509, 0.1452, 0.9515, 0.188, 0.949, 0.1881, 0.949, 0.1881, 0.9515, 0.188, 0.952, 0.2309, 0.9495, 0.2309, 0.9495, 0.2309, 0.952, 0.2309, 0.9526, 0.2738, 0.9501, 0.2738, 0.9501, 0.2738, 0.9526, 0.2738, 0.9531, 0.3167, 0.9506, 0.3167, 0.9506, 0.3167, 0.9531, 0.3167, 0.9537, 0.3595, 0.9512, 0.3596, 0.9512, 0.3596, 0.9537, 0.3595, 0.9543, 0.4024, 0.9518, 0.4024, 0.9518, 0.4024, 0.9543, 0.4024, 0.9548, 0.4453, 0.9523, 0.4453, 0.9523, 0.4453, 0.9548, 0.4453, 0.9554, 0.4882, 0.9529, 0.4882, 0.9498, 0.05942, 0.9523, 0.05939, 0.9529, 0.1023, 0.9504, 0.1023, 0.9504, 0.1023, 0.9529, 0.1023, 0.9534, 0.1451, 0.9509, 0.1452, 0.9509, 0.1452, 0.9534, 0.1451, 0.954, 0.188, 0.9515, 0.188, 0.9515, 0.188, 0.954, 0.188, 0.9545, 0.2309, 0.952, 0.2309, 0.952, 0.2309, 0.9545, 0.2309, 0.9551, 0.2738, 0.9526, 0.2738, 0.9526, 0.2738, 0.9551, 0.2738, 0.9556, 0.3166, 0.9531, 0.3167, 0.9531, 0.3167, 0.9556, 0.3166, 0.9562, 0.3595, 0.9537, 0.3595, 0.9537, 0.3595, 0.9562, 0.3595, 0.9568, 0.4024, 0.9543, 0.4024, 0.9543, 0.4024, 0.9568, 0.4024, 0.9573, 0.4453, 0.9548, 0.4453, 0.9548, 0.4453, 0.9573, 0.4453, 0.9579, 0.4881, 0.9554, 0.4882, 0.9523, 0.05939, 0.9548, 0.05936, 0.9554, 0.1022, 0.9529, 0.1023, 0.9529, 0.1023, 0.9554, 0.1022, 0.9559, 0.1451, 0.9534, 0.1451, 0.9534, 0.1451, 0.9559, 0.1451, 0.9565, 0.188, 0.954, 0.188, 0.954, 0.188, 0.9565, 0.188, 0.957, 0.2309, 0.9545, 0.2309, 0.9545, 0.2309, 0.957, 0.2309, 0.9576, 0.2737, 0.9551, 0.2738, 0.9551, 0.2738, 0.9576, 0.2737, 0.9581, 0.3166, 0.9556, 0.3166, 0.9556, 0.3166, 0.9581, 0.3166, 0.9587, 0.3595, 0.9562, 0.3595, 0.9562, 0.3595, 0.9587, 0.3595, 0.9593, 0.4023, 0.9568, 0.4024, 0.9568, 0.4024, 0.9593, 0.4023, 0.9598, 0.4452, 0.9573, 0.4453, 0.9573, 0.4453, 0.9598, 0.4452, 0.9604, 0.4881, 0.9579, 0.4881, 0.9548, 0.05936, 0.9573, 0.05932, 0.9579, 0.1022, 0.9554, 0.1022, 0.9554, 0.1022, 0.9579, 0.1022, 0.9584, 0.1451, 0.9559, 0.1451, 0.9559, 0.1451, 0.9584, 0.1451, 0.959, 0.1879, 0.9565, 0.188, 0.9565, 0.188, 0.959, 0.1879, 0.9595, 0.2308, 0.957, 0.2309, 0.957, 0.2309, 0.9595, 0.2308, 0.9601, 0.2737, 0.9576, 0.2737, 0.9576, 0.2737, 0.9601, 0.2737, 0.9606, 0.3166, 0.9581, 0.3166, 0.9581, 0.3166, 0.9606, 0.3166, 0.9612, 0.3594, 0.9587, 0.3595, 0.9587, 0.3595, 0.9612, 0.3594, 0.9618, 0.4023, 0.9593, 0.4023, 0.9593, 0.4023, 0.9618, 0.4023, 0.9623, 0.4452, 0.9598, 0.4452, 0.9598, 0.4452, 0.9623, 0.4452, 0.9629, 0.4881, 0.9604, 0.4881, 0.9573, 0.05932, 0.9598, 0.05929, 0.9604, 0.1022, 0.9579, 0.1022, 0.9579, 0.1022, 0.9604, 0.1022, 0.9609, 0.145, 0.9584, 0.1451, 0.9584, 0.1451, 0.9609, 0.145, 0.9615, 0.1879, 0.959, 0.1879, 0.959, 0.1879, 0.9615, 0.1879, 0.962, 0.2308, 0.9595, 0.2308, 0.9595, 0.2308, 0.962, 0.2308, 0.9626, 0.2737, 0.9601, 0.2737, 0.9601, 0.2737, 0.9626, 0.2737, 0.9631, 0.3165, 0.9606, 0.3166, 0.9606, 0.3166, 0.9631, 0.3165, 0.9637, 0.3594, 0.9612, 0.3594, 0.9612, 0.3594, 0.9637, 0.3594, 0.9643, 0.4023, 0.9618, 0.4023, 0.9618, 0.4023, 0.9643, 0.4023, 0.9648, 0.4452, 0.9623, 0.4452, 0.9623, 0.4452, 0.9648, 0.4452, 0.9654, 0.488, 0.9629, 0.4881, 0.9598, 0.05929, 0.9623, 0.05926, 0.9629, 0.1021, 0.9604, 0.1022, 0.9604, 0.1022, 0.9629, 0.1021, 0.9634, 0.145, 0.9609, 0.145, 0.9609, 0.145, 0.9634, 0.145, 0.964, 0.1879, 0.9615, 0.1879, 0.9615, 0.1879, 0.964, 0.1879, 0.9645, 0.2308, 0.962, 0.2308, 0.962, 0.2308, 0.9645, 0.2308, 0.9651, 0.2736, 0.9626, 0.2737, 0.9626, 0.2737, 0.9651, 0.2736, 0.9656, 0.3165, 0.9631, 0.3165, 0.9631, 0.3165, 0.9656, 0.3165, 0.9662, 0.3594, 0.9637, 0.3594, 0.9637, 0.3594, 0.9662, 0.3594, 0.9668, 0.4023, 0.9643, 0.4023, 0.9643, 0.4023, 0.9668, 0.4023, 0.9673, 0.4451, 0.9648, 0.4452, 0.9648, 0.4452, 0.9673, 0.4451, 0.9679, 0.488, 0.9654, 0.488, 0.9623, 0.05926, 0.9648, 0.05923, 0.9654, 0.1021, 0.9629, 0.1021, 0.9629, 0.1021, 0.9654, 0.1021, 0.9659, 0.145, 0.9634, 0.145, 0.9634, 0.145, 0.9659, 0.145, 0.9665, 0.1878, 0.964, 0.1879, 0.964, 0.1879, 0.9665, 0.1878, 0.967, 0.2307, 0.9645, 0.2308, 0.9645, 0.2308, 0.967, 0.2307, 0.9676, 0.2736, 0.9651, 0.2736, 0.9651, 0.2736, 0.9676, 0.2736, 0.9681, 0.3165, 0.9656, 0.3165, 0.9656, 0.3165, 0.9681, 0.3165, 0.9687, 0.3593, 0.9662, 0.3594, 0.9662, 0.3594, 0.9687, 0.3593, 0.9693, 0.4022, 0.9668, 0.4023, 0.9668, 0.4023, 0.9693, 0.4022, 0.9698, 0.4451, 0.9673, 0.4451, 0.9673, 0.4451, 0.9698, 0.4451, 0.9704, 0.488, 0.9679, 0.488, 0.5506, 0.06275, 0.5035, 0.06275, 0.5035, 0.01987, 0.5506, 0.01987, 0.5035, 0.06275, 0.4563, 0.06275, 0.4563, 0.01987, 0.5035, 0.01987, 0.4563, 0.06275, 0.4092, 0.06275, 0.4092, 0.01987, 0.4563, 0.01987, 0.4092, 0.06275, 0.3621, 0.06275, 0.3621, 0.01987, 0.4092, 0.01987, 0.3621, 0.06275, 0.3149, 0.06275, 0.3149, 0.01987, 0.3621, 0.01987, 0.3149, 0.06275, 0.2678, 0.06275, 0.2678, 0.01987, 0.3149, 0.01987, 0.2678, 0.06275, 0.2207, 0.06275, 0.2207, 0.01987, 0.2678, 0.01987, 0.2207, 0.06275, 0.1736, 0.06275, 0.1736, 0.01987, 0.2207, 0.01987, 0.1736, 0.06275, 0.1264, 0.06275, 0.1264, 0.01987, 0.1736, 0.01987, 0.1264, 0.06275, 0.0793, 0.06275, 0.0793, 0.01987, 0.1264, 0.01987, 0.5506, 0.4915, 0.5035, 0.4915, 0.5035, 0.4487, 0.5506, 0.4487, 0.5506, 0.4487, 0.5035, 0.4487, 0.5035, 0.4058, 0.5506, 0.4058, 0.5506, 0.4058, 0.5035, 0.4058, 0.5035, 0.3629, 0.5506, 0.3629, 0.5506, 0.3629, 0.5035, 0.3629, 0.5035, 0.32, 0.5506, 0.32, 0.5506, 0.32, 0.5035, 0.32, 0.5035, 0.2771, 0.5506, 0.2771, 0.5506, 0.2771, 0.5035, 0.2771, 0.5035, 0.2343, 0.5506, 0.2343, 0.5506, 0.2343, 0.5035, 0.2343, 0.5035, 0.1914, 0.5506, 0.1914, 0.5506, 0.1914, 0.5035, 0.1914, 0.5035, 0.1485, 0.5506, 0.1485, 0.5506, 0.1485, 0.5035, 0.1485, 0.5035, 0.1056, 0.5506, 0.1056, 0.5506, 0.1056, 0.5035, 0.1056, 0.5035, 0.06275, 0.5506, 0.06275, 0.5035, 0.4915, 0.4563, 0.4915, 0.4563, 0.4487, 0.5035, 0.4487, 0.9837, 0.9816, 0.9366, 0.9816, 0.9366, 0.9387, 0.9837, 0.9387, 0.9837, 0.9387, 0.9366, 0.9387, 0.9366, 0.8958, 0.9837, 0.8958, 0.9837, 0.8958, 0.9366, 0.8958, 0.9366, 0.853, 0.9837, 0.853, 0.9837, 0.853, 0.9366, 0.853, 0.9366, 0.8101, 0.9837, 0.8101, 0.9837, 0.8101, 0.9366, 0.8101, 0.9366, 0.7672, 0.9837, 0.7672, 0.9837, 0.7672, 0.9366, 0.7672, 0.9366, 0.7243, 0.9837, 0.7243, 0.9837, 0.7243, 0.9366, 0.7243, 0.9366, 0.6815, 0.9837, 0.6815, 0.9837, 0.6815, 0.9366, 0.6815, 0.9366, 0.6386, 0.9837, 0.6386, 0.9837, 0.6386, 0.9366, 0.6386, 0.9366, 0.5957, 0.9837, 0.5957, 0.4563, 0.4915, 0.4092, 0.4915, 0.4092, 0.4487, 0.4563, 0.4487, 0.9366, 0.9816, 0.8895, 0.9816, 0.8895, 0.9387, 0.9366, 0.9387, 0.9366, 0.9387, 0.8895, 0.9387, 0.8895, 0.8958, 0.9366, 0.8958, 0.9366, 0.8958, 0.8895, 0.8958, 0.8895, 0.853, 0.9366, 0.853, 0.9366, 0.853, 0.8895, 0.853, 0.8895, 0.8101, 0.9366, 0.8101, 0.9366, 0.8101, 0.8895, 0.8101, 0.8895, 0.7672, 0.9366, 0.7672, 0.9366, 0.7672, 0.8895, 0.7672, 0.8895, 0.7243, 0.9366, 0.7243, 0.9366, 0.7243, 0.8895, 0.7243, 0.8895, 0.6815, 0.9366, 0.6815, 0.9366, 0.6815, 0.8895, 0.6815, 0.8895, 0.6386, 0.9366, 0.6386, 0.9366, 0.6386, 0.8895, 0.6386, 0.8895, 0.5957, 0.9366, 0.5957, 0.4092, 0.4915, 0.3621, 0.4915, 0.3621, 0.4487, 0.4092, 0.4487, 0.8895, 0.9816, 0.8423, 0.9816, 0.8423, 0.9387, 0.8895, 0.9387, 0.8895, 0.9387, 0.8423, 0.9387, 0.8423, 0.8958, 0.8895, 0.8958, 0.8895, 0.8958, 0.8423, 0.8958, 0.8423, 0.853, 0.8895, 0.853, 0.8895, 0.853, 0.8423, 0.853, 0.8423, 0.8101, 0.8895, 0.8101, 0.8895, 0.8101, 0.8423, 0.8101, 0.8423, 0.7672, 0.8895, 0.7672, 0.8895, 0.7672, 0.8423, 0.7672, 0.8423, 0.7243, 0.8895, 0.7243, 0.8895, 0.7243, 0.8423, 0.7243, 0.8423, 0.6815, 0.8895, 0.6815, 0.8895, 0.6815, 0.8423, 0.6815, 0.8423, 0.6386, 0.8895, 0.6386, 0.8895, 0.6386, 0.8423, 0.6386, 0.8423, 0.5957, 0.8895, 0.5957, 0.3621, 0.4915, 0.3149, 0.4915, 0.3149, 0.4487, 0.3621, 0.4487, 0.8423, 0.9816, 0.7952, 0.9816, 0.7952, 0.9387, 0.8423, 0.9387, 0.8423, 0.9387, 0.7952, 0.9387, 0.7952, 0.8958, 0.8423, 0.8958, 0.8423, 0.8958, 0.7952, 0.8958, 0.7952, 0.853, 0.8423, 0.853, 0.8423, 0.853, 0.7952, 0.853, 0.7952, 0.8101, 0.8423, 0.8101, 0.8423, 0.8101, 0.7952, 0.8101, 0.7952, 0.7672, 0.8423, 0.7672, 0.8423, 0.7672, 0.7952, 0.7672, 0.7952, 0.7243, 0.8423, 0.7243, 0.8423, 0.7243, 0.7952, 0.7243, 0.7952, 0.6815, 0.8423, 0.6815, 0.8423, 0.6815, 0.7952, 0.6815, 0.7952, 0.6386, 0.8423, 0.6386, 0.8423, 0.6386, 0.7952, 0.6386, 0.7952, 0.5957, 0.8423, 0.5957, 0.3149, 0.4915, 0.2678, 0.4915, 0.2678, 0.4487, 0.3149, 0.4487, 0.7952, 0.9816, 0.7481, 0.9816, 0.7481, 0.9387, 0.7952, 0.9387, 0.7952, 0.9387, 0.7481, 0.9387, 0.7481, 0.8958, 0.7952, 0.8958, 0.7952, 0.8958, 0.7481, 0.8958, 0.7481, 0.853, 0.7952, 0.853, 0.7952, 0.853, 0.7481, 0.853, 0.7481, 0.8101, 0.7952, 0.8101, 0.7952, 0.8101, 0.7481, 0.8101, 0.7481, 0.7672, 0.7952, 0.7672, 0.7952, 0.7672, 0.7481, 0.7672, 0.7481, 0.7243, 0.7952, 0.7243, 0.7952, 0.7243, 0.7481, 0.7243, 0.7481, 0.6815, 0.7952, 0.6815, 0.7952, 0.6815, 0.7481, 0.6815, 0.7481, 0.6386, 0.7952, 0.6386, 0.7952, 0.6386, 0.7481, 0.6386, 0.7481, 0.5957, 0.7952, 0.5957, 0.2678, 0.4915, 0.2207, 0.4915, 0.2207, 0.4487, 0.2678, 0.4487, 0.7481, 0.9816, 0.7009, 0.9816, 0.7009, 0.9387, 0.7481, 0.9387, 0.7481, 0.9387, 0.7009, 0.9387, 0.7009, 0.8958, 0.7481, 0.8958, 0.7481, 0.8958, 0.7009, 0.8958, 0.7009, 0.853, 0.7481, 0.853, 0.7481, 0.853, 0.7009, 0.853, 0.7009, 0.8101, 0.7481, 0.8101, 0.7481, 0.8101, 0.7009, 0.8101, 0.7009, 0.7672, 0.7481, 0.7672, 0.7481, 0.7672, 0.7009, 0.7672, 0.7009, 0.7243, 0.7481, 0.7243, 0.7481, 0.7243, 0.7009, 0.7243, 0.7009, 0.6815, 0.7481, 0.6815, 0.7481, 0.6815, 0.7009, 0.6815, 0.7009, 0.6386, 0.7481, 0.6386, 0.7481, 0.6386, 0.7009, 0.6386, 0.7009, 0.5957, 0.7481, 0.5957, 0.2207, 0.4915, 0.1736, 0.4915, 0.1736, 0.4487, 0.2207, 0.4487, 0.7009, 0.9816, 0.6538, 0.9816, 0.6538, 0.9387, 0.7009, 0.9387, 0.7009, 0.9387, 0.6538, 0.9387, 0.6538, 0.8958, 0.7009, 0.8958, 0.7009, 0.8958, 0.6538, 0.8958, 0.6538, 0.853, 0.7009, 0.853, 0.7009, 0.853, 0.6538, 0.853, 0.6538, 0.8101, 0.7009, 0.8101, 0.7009, 0.8101, 0.6538, 0.8101, 0.6538, 0.7672, 0.7009, 0.7672, 0.7009, 0.7672, 0.6538, 0.7672, 0.6538, 0.7243, 0.7009, 0.7243, 0.7009, 0.7243, 0.6538, 0.7243, 0.6538, 0.6815, 0.7009, 0.6815, 0.7009, 0.6815, 0.6538, 0.6815, 0.6538, 0.6386, 0.7009, 0.6386, 0.7009, 0.6386, 0.6538, 0.6386, 0.6538, 0.5957, 0.7009, 0.5957, 0.1736, 0.4915, 0.1264, 0.4915, 0.1264, 0.4487, 0.1736, 0.4487, 0.6538, 0.9816, 0.6067, 0.9816, 0.6067, 0.9387, 0.6538, 0.9387, 0.6538, 0.9387, 0.6067, 0.9387, 0.6067, 0.8958, 0.6538, 0.8958, 0.6538, 0.8958, 0.6067, 0.8958, 0.6067, 0.853, 0.6538, 0.853, 0.6538, 0.853, 0.6067, 0.853, 0.6067, 0.8101, 0.6538, 0.8101, 0.6538, 0.8101, 0.6067, 0.8101, 0.6067, 0.7672, 0.6538, 0.7672, 0.6538, 0.7672, 0.6067, 0.7672, 0.6067, 0.7243, 0.6538, 0.7243, 0.6538, 0.7243, 0.6067, 0.7243, 0.6067, 0.6815, 0.6538, 0.6815, 0.6538, 0.6815, 0.6067, 0.6815, 0.6067, 0.6386, 0.6538, 0.6386, 0.6538, 0.6386, 0.6067, 0.6386, 0.6067, 0.5957, 0.6538, 0.5957, 0.1264, 0.4915, 0.0793, 0.4915, 0.0793, 0.4487, 0.1264, 0.4487, 0.6067, 0.9816, 0.5596, 0.9816, 0.5596, 0.9387, 0.6067, 0.9387, 0.6067, 0.9387, 0.5596, 0.9387, 0.5596, 0.8958, 0.6067, 0.8958, 0.6067, 0.8958, 0.5596, 0.8958, 0.5596, 0.853, 0.6067, 0.853, 0.6067, 0.853, 0.5596, 0.853, 0.5596, 0.8101, 0.6067, 0.8101, 0.6067, 0.8101, 0.5596, 0.8101, 0.5596, 0.7672, 0.6067, 0.7672, 0.6067, 0.7672, 0.5596, 0.7672, 0.5596, 0.7243, 0.6067, 0.7243, 0.6067, 0.7243, 0.5596, 0.7243, 0.5596, 0.6815, 0.6067, 0.6815, 0.6067, 0.6815, 0.5596, 0.6815, 0.5596, 0.6386, 0.6067, 0.6386, 0.6067, 0.6386, 0.5596, 0.6386, 0.5596, 0.5957, 0.6067, 0.5957, 0.0793, 0.4915, 0.03218, 0.4915, 0.03218, 0.4487, 0.0793, 0.4487, 0.0793, 0.4487, 0.03218, 0.4487, 0.03218, 0.4058, 0.0793, 0.4058, 0.0793, 0.4058, 0.03218, 0.4058, 0.03218, 0.3629, 0.0793, 0.3629, 0.0793, 0.3629, 0.03218, 0.3629, 0.03218, 0.32, 0.0793, 0.32, 0.0793, 0.32, 0.03218, 0.32, 0.03218, 0.2771, 0.0793, 0.2771, 0.0793, 0.2771, 0.03218, 0.2771, 0.03218, 0.2343, 0.0793, 0.2343, 0.0793, 0.2343, 0.03218, 0.2343, 0.03218, 0.1914, 0.0793, 0.1914, 0.0793, 0.1914, 0.03218, 0.1914, 0.03218, 0.1485, 0.0793, 0.1485, 0.0793, 0.1485, 0.03218, 0.1485, 0.03218, 0.1056, 0.0793, 0.1056, 0.0793, 0.1056, 0.03218, 0.1056, 0.03218, 0.06275, 0.0793, 0.06275, 0.06454, 0.5091, 0.06454, 0.552, 0.01741, 0.552, 0.01741, 0.5091, 0.06454, 0.552, 0.06454, 0.5949, 0.01741, 0.5949, 0.01741, 0.552, 0.06454, 0.5949, 0.06454, 0.6378, 0.01741, 0.6378, 0.01741, 0.5949, 0.06454, 0.6378, 0.06454, 0.6806, 0.01741, 0.6806, 0.01741, 0.6378, 0.06454, 0.6806, 0.06454, 0.7235, 0.01741, 0.7235, 0.01741, 0.6806, 0.06454, 0.7235, 0.06454, 0.7664, 0.01741, 0.7664, 0.01741, 0.7235, 0.06454, 0.7664, 0.06454, 0.8093, 0.01741, 0.8093, 0.01741, 0.7664, 0.06454, 0.8093, 0.06454, 0.8522, 0.01741, 0.8522, 0.01741, 0.8093, 0.06454, 0.8522, 0.06454, 0.895, 0.01741, 0.895, 0.01741, 0.8522, 0.06454, 0.895, 0.06454, 0.9379, 0.01741, 0.9379, 0.01741, 0.895, 0.5358, 0.5091, 0.5358, 0.552, 0.4887, 0.552, 0.4887, 0.5091, 0.4887, 0.5091, 0.4887, 0.552, 0.4416, 0.552, 0.4416, 0.5091, 0.4416, 0.5091, 0.4416, 0.552, 0.3944, 0.552, 0.3944, 0.5091, 0.3944, 0.5091, 0.3944, 0.552, 0.3473, 0.552, 0.3473, 0.5091, 0.3473, 0.5091, 0.3473, 0.552, 0.3002, 0.552, 0.3002, 0.5091, 0.3002, 0.5091, 0.3002, 0.552, 0.253, 0.552, 0.253, 0.5091, 0.253, 0.5091, 0.253, 0.552, 0.2059, 0.552, 0.2059, 0.5091, 0.2059, 0.5091, 0.2059, 0.552, 0.1588, 0.552, 0.1588, 0.5091, 0.1588, 0.5091, 0.1588, 0.552, 0.1117, 0.552, 0.1117, 0.5091, 0.1117, 0.5091, 0.1117, 0.552, 0.06454, 0.552, 0.06454, 0.5091, 0.5358, 0.552, 0.5358, 0.5949, 0.4887, 0.5949, 0.4887, 0.552, 0.4887, 0.552, 0.4887, 0.5949, 0.4416, 0.5949, 0.4416, 0.552, 0.4416, 0.552, 0.4416, 0.5949, 0.3944, 0.5949, 0.3944, 0.552, 0.3944, 0.552, 0.3944, 0.5949, 0.3473, 0.5949, 0.3473, 0.552, 0.3473, 0.552, 0.3473, 0.5949, 0.3002, 0.5949, 0.3002, 0.552, 0.3002, 0.552, 0.3002, 0.5949, 0.253, 0.5949, 0.253, 0.552, 0.253, 0.552, 0.253, 0.5949, 0.2059, 0.5949, 0.2059, 0.552, 0.2059, 0.552, 0.2059, 0.5949, 0.1588, 0.5949, 0.1588, 0.552, 0.1588, 0.552, 0.1588, 0.5949, 0.1117, 0.5949, 0.1117, 0.552, 0.1117, 0.552, 0.1117, 0.5949, 0.06454, 0.5949, 0.06454, 0.552, 0.5358, 0.5949, 0.5358, 0.6378, 0.4887, 0.6378, 0.4887, 0.5949, 0.4887, 0.5949, 0.4887, 0.6378, 0.4416, 0.6378, 0.4416, 0.5949, 0.4416, 0.5949, 0.4416, 0.6378, 0.3944, 0.6378, 0.3944, 0.5949, 0.3944, 0.5949, 0.3944, 0.6378, 0.3473, 0.6378, 0.3473, 0.5949, 0.3473, 0.5949, 0.3473, 0.6378, 0.3002, 0.6378, 0.3002, 0.5949, 0.3002, 0.5949, 0.3002, 0.6378, 0.253, 0.6378, 0.253, 0.5949, 0.253, 0.5949, 0.253, 0.6378, 0.2059, 0.6378, 0.2059, 0.5949, 0.2059, 0.5949, 0.2059, 0.6378, 0.1588, 0.6378, 0.1588, 0.5949, 0.1588, 0.5949, 0.1588, 0.6378, 0.1117, 0.6378, 0.1117, 0.5949, 0.1117, 0.5949, 0.1117, 0.6378, 0.06454, 0.6378, 0.06454, 0.5949, 0.5358, 0.6378, 0.5358, 0.6806, 0.4887, 0.6806, 0.4887, 0.6378, 0.4887, 0.6378, 0.4887, 0.6806, 0.4416, 0.6806, 0.4416, 0.6378, 0.4416, 0.6378, 0.4416, 0.6806, 0.3944, 0.6806, 0.3944, 0.6378, 0.3944, 0.6378, 0.3944, 0.6806, 0.3473, 0.6806, 0.3473, 0.6378, 0.3473, 0.6378, 0.3473, 0.6806, 0.3002, 0.6806, 0.3002, 0.6378, 0.3002, 0.6378, 0.3002, 0.6806, 0.253, 0.6806, 0.253, 0.6378, 0.253, 0.6378, 0.253, 0.6806, 0.2059, 0.6806, 0.2059, 0.6378, 0.2059, 0.6378, 0.2059, 0.6806, 0.1588, 0.6806, 0.1588, 0.6378, 0.1588, 0.6378, 0.1588, 0.6806, 0.1117, 0.6806, 0.1117, 0.6378, 0.1117, 0.6378, 0.1117, 0.6806, 0.06454, 0.6806, 0.06454, 0.6378, 0.5358, 0.6806, 0.5358, 0.7235, 0.4887, 0.7235, 0.4887, 0.6806, 0.4887, 0.6806, 0.4887, 0.7235, 0.4416, 0.7235, 0.4416, 0.6806, 0.4416, 0.6806, 0.4416, 0.7235, 0.3944, 0.7235, 0.3944, 0.6806, 0.3944, 0.6806, 0.3944, 0.7235, 0.3473, 0.7235, 0.3473, 0.6806, 0.3473, 0.6806, 0.3473, 0.7235, 0.3002, 0.7235, 0.3002, 0.6806, 0.3002, 0.6806, 0.3002, 0.7235, 0.253, 0.7235, 0.253, 0.6806, 0.253, 0.6806, 0.253, 0.7235, 0.2059, 0.7235, 0.2059, 0.6806, 0.2059, 0.6806, 0.2059, 0.7235, 0.1588, 0.7235, 0.1588, 0.6806, 0.1588, 0.6806, 0.1588, 0.7235, 0.1117, 0.7235, 0.1117, 0.6806, 0.1117, 0.6806, 0.1117, 0.7235, 0.06454, 0.7235, 0.06454, 0.6806, 0.5358, 0.7235, 0.5358, 0.7664, 0.4887, 0.7664, 0.4887, 0.7235, 0.4887, 0.7235, 0.4887, 0.7664, 0.4416, 0.7664, 0.4416, 0.7235, 0.4416, 0.7235, 0.4416, 0.7664, 0.3944, 0.7664, 0.3944, 0.7235, 0.3944, 0.7235, 0.3944, 0.7664, 0.3473, 0.7664, 0.3473, 0.7235, 0.3473, 0.7235, 0.3473, 0.7664, 0.3002, 0.7664, 0.3002, 0.7235, 0.3002, 0.7235, 0.3002, 0.7664, 0.253, 0.7664, 0.253, 0.7235, 0.253, 0.7235, 0.253, 0.7664, 0.2059, 0.7664, 0.2059, 0.7235, 0.2059, 0.7235, 0.2059, 0.7664, 0.1588, 0.7664, 0.1588, 0.7235, 0.1588, 0.7235, 0.1588, 0.7664, 0.1117, 0.7664, 0.1117, 0.7235, 0.1117, 0.7235, 0.1117, 0.7664, 0.06454, 0.7664, 0.06454, 0.7235, 0.5358, 0.7664, 0.5358, 0.8093, 0.4887, 0.8093, 0.4887, 0.7664, 0.4887, 0.7664, 0.4887, 0.8093, 0.4416, 0.8093, 0.4416, 0.7664, 0.4416, 0.7664, 0.4416, 0.8093, 0.3944, 0.8093, 0.3944, 0.7664, 0.3944, 0.7664, 0.3944, 0.8093, 0.3473, 0.8093, 0.3473, 0.7664, 0.3473, 0.7664, 0.3473, 0.8093, 0.3002, 0.8093, 0.3002, 0.7664, 0.3002, 0.7664, 0.3002, 0.8093, 0.253, 0.8093, 0.253, 0.7664, 0.253, 0.7664, 0.253, 0.8093, 0.2059, 0.8093, 0.2059, 0.7664, 0.2059, 0.7664, 0.2059, 0.8093, 0.1588, 0.8093, 0.1588, 0.7664, 0.1588, 0.7664, 0.1588, 0.8093, 0.1117, 0.8093, 0.1117, 0.7664, 0.1117, 0.7664, 0.1117, 0.8093, 0.06454, 0.8093, 0.06454, 0.7664, 0.5358, 0.8093, 0.5358, 0.8522, 0.4887, 0.8522, 0.4887, 0.8093, 0.4887, 0.8093, 0.4887, 0.8522, 0.4416, 0.8522, 0.4416, 0.8093, 0.4416, 0.8093, 0.4416, 0.8522, 0.3944, 0.8522, 0.3944, 0.8093, 0.3944, 0.8093, 0.3944, 0.8522, 0.3473, 0.8522, 0.3473, 0.8093, 0.3473, 0.8093, 0.3473, 0.8522, 0.3002, 0.8522, 0.3002, 0.8093, 0.3002, 0.8093, 0.3002, 0.8522, 0.253, 0.8522, 0.253, 0.8093, 0.253, 0.8093, 0.253, 0.8522, 0.2059, 0.8522, 0.2059, 0.8093, 0.2059, 0.8093, 0.2059, 0.8522, 0.1588, 0.8522, 0.1588, 0.8093, 0.1588, 0.8093, 0.1588, 0.8522, 0.1117, 0.8522, 0.1117, 0.8093, 0.1117, 0.8093, 0.1117, 0.8522, 0.06454, 0.8522, 0.06454, 0.8093, 0.5358, 0.8522, 0.5358, 0.895, 0.4887, 0.895, 0.4887, 0.8522, 0.4887, 0.8522, 0.4887, 0.895, 0.4416, 0.895, 0.4416, 0.8522, 0.4416, 0.8522, 0.4416, 0.895, 0.3944, 0.895, 0.3944, 0.8522, 0.3944, 0.8522, 0.3944, 0.895, 0.3473, 0.895, 0.3473, 0.8522, 0.3473, 0.8522, 0.3473, 0.895, 0.3002, 0.895, 0.3002, 0.8522, 0.3002, 0.8522, 0.3002, 0.895, 0.2531, 0.895, 0.253, 0.8522, 0.253, 0.8522, 0.2531, 0.895, 0.2059, 0.895, 0.2059, 0.8522, 0.2059, 0.8522, 0.2059, 0.895, 0.1588, 0.895, 0.1588, 0.8522, 0.1588, 0.8522, 0.1588, 0.895, 0.1117, 0.895, 0.1117, 0.8522, 0.1117, 0.8522, 0.1117, 0.895, 0.06454, 0.895, 0.06454, 0.8522, 0.5358, 0.895, 0.5358, 0.9379, 0.4887, 0.9379, 0.4887, 0.895, 0.4887, 0.895, 0.4887, 0.9379, 0.4416, 0.9379, 0.4416, 0.895, 0.4416, 0.895, 0.4416, 0.9379, 0.3944, 0.9379, 0.3944, 0.895, 0.3944, 0.895, 0.3944, 0.9379, 0.3473, 0.9379, 0.3473, 0.895, 0.3473, 0.895, 0.3473, 0.9379, 0.3002, 0.9379, 0.3002, 0.895, 0.3002, 0.895, 0.3002, 0.9379, 0.2531, 0.9379, 0.2531, 0.895, 0.2531, 0.895, 0.2531, 0.9379, 0.2059, 0.9379, 0.2059, 0.895, 0.2059, 0.895, 0.2059, 0.9379, 0.1588, 0.9379, 0.1588, 0.895, 0.1588, 0.895, 0.1588, 0.9379, 0.1117, 0.9379, 0.1117, 0.895, 0.1117, 0.895, 0.1117, 0.9379, 0.06454, 0.9379, 0.06454, 0.895, 0.5358, 0.9379, 0.5358, 0.9808, 0.4887, 0.9808, 0.4887, 0.9379, 0.4887, 0.9379, 0.4887, 0.9808, 0.4416, 0.9808, 0.4416, 0.9379, 0.4416, 0.9379, 0.4416, 0.9808, 0.3944, 0.9808, 0.3944, 0.9379, 0.3944, 0.9379, 0.3944, 0.9808, 0.3473, 0.9808, 0.3473, 0.9379, 0.3473, 0.9379, 0.3473, 0.9808, 0.3002, 0.9808, 0.3002, 0.9379, 0.3002, 0.9379, 0.3002, 0.9808, 0.2531, 0.9808, 0.2531, 0.9379, 0.2531, 0.9379, 0.2531, 0.9808, 0.2059, 0.9808, 0.2059, 0.9379, 0.2059, 0.9379, 0.2059, 0.9808, 0.1588, 0.9808, 0.1588, 0.9379, 0.1588, 0.9379, 0.1588, 0.9808, 0.1117, 0.9808, 0.1117, 0.9379, 0.1117, 0.9379, 0.1117, 0.9808, 0.06454, 0.9808, 0.06454, 0.9379])
me_cube.materials.append(mat_material)
me_cube.use_remesh_preserve_volume = False
me_cube.use_remesh_preserve_attributes = False
me_cube.use_mirror_vertex_groups = False
me_cube.update()

# ---- objects
ob_cube = bpy.data.objects.new('Cube', me_cube)
ob_lamp = bpy.data.objects.new('Lamp', light_lamp)
ob_camera = bpy.data.objects.new('Camera', cam_camera)

# ---- transforms, parenting, visibility, modifiers, constraints
ob_cube.location = (0.0, 0.0, 0.0)
ob_cube.rotation_euler = (0.01946, -0.001592, 0.004291)
ob_cube.lock_rotations_4d = False
ob_cube.empty_display_type = 'ARROWS'
ob_cube.lineart.crease_threshold = 0.0
ob_lamp.location = (4.076, 1.005, 5.904)
ob_lamp.rotation_euler = (0.6503, 0.05522, 1.866)
ob_lamp.lock_rotations_4d = False
ob_lamp.empty_display_type = 'ARROWS'
ob_lamp.color = (0.0, 0.0, 0.0, 0.0)
ob_lamp.lineart.crease_threshold = 0.0
ob_camera.location = (7.481, -6.508, 5.344)
ob_camera.rotation_euler = (1.109, 0.0, 0.8149)
ob_camera.lock_rotations_4d = False
ob_camera.empty_display_type = 'ARROWS'
ob_camera.color = (0.0, 0.0, 0.0, 0.0)
ob_camera.display_type = 'WIRE'
ob_camera.lineart.crease_threshold = 0.0

# ---- collection membership
col_collection_1.objects.link(ob_cube)
col_collection_1.objects.link(ob_lamp)
col_collection_1.objects.link(ob_camera)

# ---- scene / render settings (as saved in the file)
scene.camera = ob_camera
scene.frame_start = 1; scene.frame_end = 250; scene.frame_set(1)
scene.render.engine = 'BLENDER_EEVEE_NEXT'
scene.render.resolution_percentage = 50
scene.render.dither_intensity = 0.0
scene.cycles.use_denoising = False
scene.cycles.samples = 128
scene.cycles.sampling_pattern = 'TABULATED_SOBOL'
scene.cycles.use_adaptive_sampling = False
scene.cycles.use_light_tree = False
scene.cycles.blur_glossy = 0.0
scene.cycles.sample_clamp_indirect = 0.0
scene.view_settings.view_transform = 'Standard'
bpy.context.view_layer.update()
